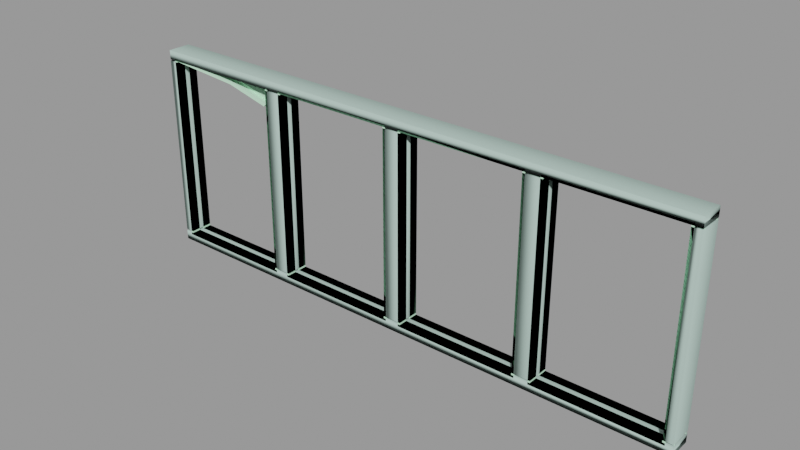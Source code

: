 # Source: blue_window001.blend  (saved by Blender 2.92.15; exported with 4.5.12 LTS)
import bpy
from mathutils import Matrix  # noqa: F401  (used for matrix-valued properties, if any)

bpy.ops.wm.read_factory_settings(use_empty=True)
scene = bpy.context.scene
scene.name = 'blue_window001.qc'

# ---- collections
col_blue_window001 = bpy.data.collections.new('blue_window001'); scene.collection.children.link(col_blue_window001)

# ---- materials (node trees are filled in below, after node groups)
mat_blue_window001 = bpy.data.materials.new('blue_window001')
mat_blue_window001.use_transparent_shadow = False
mat_blue_window001.diffuse_color = (0.5972, 0.9712, 0.6922, 1.0)
mat_phy = bpy.data.materials.new('  phy')
mat_phy.use_transparent_shadow = False
mat_phy.diffuse_color = (0.4894, 0.6649, 0.5971, 1.0)

# ---- material node trees

# ---- meshes
me_blue_window001_reference = bpy.data.meshes.new('blue_window001_reference')
me_blue_window001_reference.from_pydata([(-57.0, 4.0, -41.0), (-57.0, 5.0, 41.0), (-57.0, 5.0, -41.0), (-57.0, 4.0, 41.0), (64.0, -1.0, 40.0), (64.0, -1.0, -40.0), (63.0, -1.0, -41.0), (117.0, -1.0, -41.0), (116.0, -1.0, -40.0), (117.0, -1.0, 41.0), (116.0, -1.0, 40.0), (63.0, -1.0, 41.0), (64.0, 1.0, -40.0), (64.0, 1.0, 40.0), (63.0, 1.0, 41.0), (117.0, 1.0, 41.0), (116.0, 1.0, 40.0), (117.0, 1.0, -41.0), (116.0, 1.0, -40.0), (63.0, 1.0, -41.0), (4.0, -1.0, 40.0), (4.0, -1.0, -40.0), (3.0, -1.0, -41.0), (57.0, -1.0, -41.0), (56.0, -1.0, -40.0), (57.0, -1.0, 41.0), (56.0, -1.0, 40.0), (3.0, -1.0, 41.0), (4.0, 1.0, -40.0), (4.0, 1.0, 40.0), (3.0, 1.0, 41.0), (57.0, 1.0, 41.0), (56.0, 1.0, 40.0), (57.0, 1.0, -41.0), (56.0, 1.0, -40.0), (3.0, 1.0, -41.0), (-64.06, 5.0, 33.69), (-65.06, 5.0, 32.69), (-84.0, 5.0, 37.44), (-84.0, 5.0, 38.44), (-116.0, 5.0, 40.0), (-117.0, 5.0, 41.0), (-116.0, 5.0, -40.0), (-117.0, 5.0, -41.0), (-64.0, 5.0, -40.0), (-63.0, 5.0, -41.0), (-64.0, 5.0, 40.0), (-63.0, 5.0, 41.0), (-56.0, -1.0, 40.0), (-56.0, -1.0, -40.0), (-57.0, -1.0, -41.0), (-3.0, -1.0, -41.0), (-4.0, -1.0, -40.0), (-3.0, -1.0, 41.0), (-4.0, -1.0, 40.0), (-57.0, -1.0, 41.0), (-56.0, 1.0, -40.0), (-56.0, 1.0, 40.0), (-57.0, 1.0, 41.0), (-3.0, 1.0, 41.0), (-4.0, 1.0, 40.0), (-3.0, 1.0, -41.0), (-4.0, 1.0, -40.0), (-57.0, 1.0, -41.0), (-64.0, -5.0, -40.0), (-63.0, -5.0, 41.0), (-64.0, -5.0, 40.0), (-63.0, -5.0, -41.0), (-116.0, -5.0, -40.0), (-117.0, -5.0, -41.0), (-116.0, -5.0, 40.0), (-117.0, -5.0, 41.0), (-84.0, -5.0, 37.44), (-84.0, -5.0, 38.44), (-65.06, -5.0, 32.69), (-64.06, -5.0, 33.69), (-56.0, -5.0, 40.0), (-57.0, -5.0, -41.0), (-56.0, -5.0, -40.0), (-3.0, -5.0, -41.0), (-4.0, -5.0, -40.0), (-3.0, -5.0, 41.0), (-4.0, -5.0, 40.0), (-57.0, -5.0, 41.0), (-3.0, 5.0, 41.0), (-3.0, 4.0, 41.0), (-3.0, 5.0, -41.0), (-3.0, 4.0, -41.0), (-4.0, 5.0, 40.0), (-4.0, 5.0, -40.0), (-56.0, 5.0, 40.0), (116.0, 5.0, -40.0), (64.0, 5.0, -40.0), (116.0, -5.0, -40.0), (116.0, -5.0, 40.0), (64.0, -5.0, 40.0), (64.0, 5.0, 40.0), (117.0, -4.0, 41.0), (63.0, -5.0, 41.0), (117.0, -5.0, 41.0), (63.0, -4.0, 41.0), (117.0, -4.0, -41.0), (117.0, -5.0, -41.0), (63.0, -4.0, -41.0), (63.0, -5.0, -41.0), (60.0, 4.0, -44.0), (63.0, 4.0, -41.0), (117.0, 4.0, -41.0), (60.0, 4.0, 44.0), (63.0, 4.0, 41.0), (120.0, 4.0, 44.0), (117.0, 4.0, 41.0), (120.0, 4.0, -44.0), (0.0, 4.0, 44.0), (3.0, 4.0, -41.0), (0.0, 4.0, -44.0), (3.0, 4.0, 41.0), (57.0, 4.0, 41.0), (57.0, 4.0, -41.0), (-60.0, 4.0, 44.0), (-63.0, 4.0, 41.0), (-117.0, 4.0, 41.0), (-120.0, 4.0, 44.0), (-117.0, 4.0, -41.0), (-120.0, 4.0, -44.0), (-63.0, 4.0, -41.0), (-60.0, 4.0, -44.0), (117.0, 5.0, -41.0), (63.0, 5.0, -41.0), (116.0, 5.0, 40.0), (117.0, 5.0, 41.0), (63.0, 5.0, 41.0), (64.0, -5.0, -40.0), (56.0, 5.0, -40.0), (4.0, 5.0, -40.0), (56.0, -5.0, -40.0), (56.0, -5.0, 40.0), (4.0, -5.0, 40.0), (4.0, 5.0, 40.0), (57.0, -4.0, 41.0), (3.0, -5.0, 41.0), (57.0, -5.0, 41.0), (3.0, -4.0, 41.0), (57.0, -4.0, -41.0), (57.0, -5.0, -41.0), (3.0, -4.0, -41.0), (3.0, -5.0, -41.0), (57.0, 5.0, -41.0), (3.0, 5.0, -41.0), (56.0, 5.0, 40.0), (57.0, 5.0, 41.0), (3.0, 5.0, 41.0), (4.0, -5.0, -40.0), (-116.0, 1.0, -40.0), (-64.0, 1.0, -40.0), (-64.0, -1.0, 40.0), (-64.0, -1.0, -40.0), (-63.0, -1.0, -41.0), (-63.0, 1.0, 41.0), (-63.0, 1.0, -41.0), (-63.0, -1.0, 41.0), (-117.0, -1.0, -41.0), (-117.0, 1.0, -41.0), (-117.0, -1.0, 41.0), (-117.0, 1.0, 41.0), (-116.0, 1.0, 40.0), (-63.0, -4.0, -41.0), (-63.0, -4.0, 41.0), (-117.0, -4.0, -41.0), (-117.0, -4.0, 41.0), (-116.0, -1.0, -40.0), (-64.0, 1.0, 40.0), (-65.06, -1.0, 32.69), (-84.0, -1.0, 38.44), (-64.06, -1.0, 33.69), (-84.0, -1.0, 37.44), (-116.0, -1.0, 40.0), (-56.0, 5.0, -40.0), (-3.0, -4.0, 41.0), (-57.0, -4.0, 41.0), (-3.0, -4.0, -41.0), (-57.0, -4.0, -41.0), (-84.0, 1.0, 38.44), (-64.06, 1.0, 33.69), (60.0, -4.0, -44.0), (0.0, -4.0, -44.0), (0.0, -4.0, 44.0), (60.0, -4.0, 44.0), (120.0, -4.0, -44.0), (120.0, -4.0, 44.0), (-60.0, -4.0, -44.0), (-60.0, -4.0, 44.0), (-120.0, -4.0, -44.0), (-120.0, -4.0, 44.0), (-84.0, 1.0, 37.44), (-65.06, 1.0, 32.69), (-84.0, 4.0, 38.44), (-64.06, 4.0, 33.69), (-64.06, -4.0, 33.69), (-84.0, -4.0, 38.44)], [], [(0, 1, 2), (0, 3, 1), (4, 5, 6), (5, 7, 6), (5, 8, 7), (8, 9, 7), (8, 10, 9), (10, 11, 9), (10, 4, 11), (4, 6, 11), (12, 13, 14), (13, 15, 14), (13, 16, 15), (16, 17, 15), (16, 18, 17), (18, 19, 17), (18, 12, 19), (12, 14, 19), (20, 21, 22), (21, 23, 22), (21, 24, 23), (24, 25, 23), (24, 26, 25), (26, 27, 25), (26, 20, 27), (20, 22, 27), (28, 29, 30), (29, 31, 30), (29, 32, 31), (32, 33, 31), (32, 34, 33), (34, 35, 33), (34, 28, 35), (28, 30, 35), (36, 37, 38), (36, 38, 39), (40, 39, 38), (40, 41, 39), (42, 41, 40), (42, 43, 41), (44, 43, 42), (44, 45, 43), (46, 45, 44), (46, 47, 45), (48, 49, 50), (49, 51, 50), (49, 52, 51), (52, 53, 51), (52, 54, 53), (54, 55, 53), (54, 48, 55), (48, 50, 55), (56, 57, 58), (57, 59, 58), (57, 60, 59), (60, 61, 59), (60, 62, 61), (62, 63, 61), (62, 56, 63), (56, 58, 63), (64, 65, 66), (64, 67, 65), (68, 67, 64), (68, 69, 67), (70, 69, 68), (70, 71, 69), (71, 70, 72), (71, 72, 73), (74, 73, 72), (74, 75, 73), (76, 77, 78), (78, 77, 79), (78, 79, 80), (80, 79, 81), (80, 81, 82), (82, 81, 83), (82, 83, 76), (76, 83, 77), (3, 84, 1), (3, 85, 84), (85, 86, 84), (85, 87, 86), (78, 52, 49), (78, 80, 52), (88, 62, 60), (88, 89, 62), (90, 60, 57), (90, 88, 60), (76, 49, 48), (76, 78, 49), (17, 6, 7), (17, 19, 6), (91, 12, 18), (91, 92, 12), (93, 10, 8), (93, 94, 10), (7, 15, 17), (7, 9, 15), (94, 4, 10), (94, 95, 4), (9, 14, 15), (9, 11, 14), (19, 11, 6), (19, 14, 11), (92, 13, 12), (92, 96, 13), (97, 98, 99), (97, 100, 98), (101, 99, 102), (101, 97, 99), (103, 102, 104), (103, 101, 102), (100, 104, 98), (100, 103, 104), (105, 106, 107), (108, 106, 105), (108, 109, 106), (110, 109, 108), (110, 111, 109), (112, 111, 110), (112, 107, 111), (105, 107, 112), (113, 114, 115), (113, 116, 114), (108, 116, 113), (108, 117, 116), (105, 117, 108), (105, 118, 117), (115, 118, 105), (115, 114, 118), (119, 120, 121), (119, 121, 122), (122, 121, 123), (122, 123, 124), (124, 123, 125), (124, 125, 126), (126, 125, 120), (126, 120, 119), (119, 0, 126), (119, 3, 0), (113, 3, 119), (113, 85, 3), (115, 85, 113), (115, 87, 85), (126, 87, 115), (126, 0, 87), (91, 127, 128), (129, 127, 91), (129, 130, 127), (96, 130, 129), (96, 131, 130), (92, 131, 96), (92, 128, 131), (91, 128, 92), (107, 128, 127), (107, 106, 128), (106, 131, 128), (106, 109, 131), (95, 98, 104), (94, 98, 95), (94, 99, 98), (93, 99, 94), (93, 102, 99), (132, 102, 93), (132, 104, 102), (95, 104, 132), (109, 130, 131), (109, 111, 130), (111, 127, 130), (111, 107, 127), (132, 8, 5), (132, 93, 8), (129, 18, 16), (129, 91, 18), (96, 16, 13), (96, 129, 16), (95, 5, 4), (95, 132, 5), (33, 22, 23), (33, 35, 22), (133, 28, 34), (133, 134, 28), (135, 26, 24), (135, 136, 26), (23, 31, 33), (23, 25, 31), (136, 20, 26), (136, 137, 20), (25, 30, 31), (25, 27, 30), (35, 27, 22), (35, 30, 27), (134, 29, 28), (134, 138, 29), (139, 140, 141), (139, 142, 140), (143, 141, 144), (143, 139, 141), (145, 144, 146), (145, 143, 144), (142, 146, 140), (142, 145, 146), (133, 147, 148), (149, 147, 133), (149, 150, 147), (138, 150, 149), (138, 151, 150), (134, 151, 138), (134, 148, 151), (133, 148, 134), (118, 148, 147), (118, 114, 148), (114, 151, 148), (114, 116, 151), (137, 140, 146), (136, 140, 137), (136, 141, 140), (135, 141, 136), (135, 144, 141), (152, 144, 135), (152, 146, 144), (137, 146, 152), (116, 150, 151), (116, 117, 150), (117, 147, 150), (117, 118, 147), (152, 24, 21), (152, 135, 24), (149, 34, 32), (149, 133, 34), (138, 32, 29), (138, 149, 32), (137, 21, 20), (137, 152, 21), (44, 153, 154), (44, 42, 153), (64, 155, 156), (64, 66, 155), (157, 158, 159), (157, 160, 158), (159, 161, 157), (159, 162, 161), (162, 163, 161), (162, 164, 163), (42, 165, 153), (42, 40, 165), (166, 65, 67), (166, 167, 65), (168, 67, 69), (168, 166, 67), (169, 69, 71), (169, 168, 69), (125, 43, 45), (125, 123, 43), (123, 41, 43), (123, 121, 41), (120, 45, 47), (120, 125, 45), (68, 156, 170), (68, 64, 156), (46, 154, 171), (46, 44, 154), (172, 173, 174), (172, 175, 173), (176, 173, 175), (176, 163, 173), (176, 161, 163), (176, 170, 161), (170, 157, 161), (170, 156, 157), (156, 160, 157), (156, 155, 160), (70, 170, 176), (70, 68, 170), (61, 50, 51), (61, 63, 50), (89, 56, 62), (89, 177, 56), (80, 54, 52), (80, 82, 54), (51, 59, 61), (51, 53, 59), (82, 48, 54), (82, 76, 48), (53, 58, 59), (53, 55, 58), (63, 55, 50), (63, 58, 55), (177, 57, 56), (177, 90, 57), (178, 83, 81), (178, 179, 83), (180, 81, 79), (180, 178, 81), (181, 79, 77), (181, 180, 79), (179, 77, 83), (179, 181, 77), (87, 2, 86), (87, 0, 2), (174, 182, 183), (174, 173, 182), (163, 182, 173), (163, 164, 182), (184, 143, 145), (184, 145, 185), (185, 145, 142), (185, 142, 186), (186, 142, 139), (186, 139, 187), (187, 139, 143), (187, 143, 184), (184, 100, 187), (184, 103, 100), (188, 103, 184), (188, 101, 103), (189, 101, 188), (189, 97, 101), (187, 97, 189), (187, 100, 97), (190, 181, 179), (185, 181, 190), (185, 180, 181), (186, 180, 185), (186, 178, 180), (191, 178, 186), (191, 179, 178), (190, 179, 191), (191, 166, 190), (190, 166, 168), (190, 168, 192), (192, 168, 169), (192, 169, 193), (193, 169, 167), (193, 167, 191), (191, 167, 166), (74, 175, 172), (74, 72, 175), (70, 175, 72), (70, 176, 175), (171, 159, 158), (171, 154, 159), (154, 162, 159), (154, 153, 162), (153, 164, 162), (153, 165, 164), (165, 182, 164), (165, 194, 182), (195, 182, 194), (195, 183, 182), (121, 39, 41), (121, 196, 39), (197, 39, 196), (197, 36, 39), (177, 2, 1), (89, 2, 177), (89, 86, 2), (88, 86, 89), (88, 84, 86), (90, 84, 88), (90, 1, 84), (177, 1, 90), (40, 194, 165), (40, 38, 194), (37, 194, 38), (37, 195, 194), (198, 73, 75), (198, 199, 73), (169, 73, 199), (169, 71, 73)])
me_blue_window001_reference.polygons.foreach_set('use_smooth', [True] * 370)
_k = set([(0, 2), (0, 3), (0, 87), (1, 2), (1, 3), (1, 84), (2, 86), (3, 85), (4, 5), (4, 10), (4, 95), (5, 8), (5, 132), (6, 7), (6, 11), (6, 19), (7, 9), (7, 17), (8, 10), (8, 93), (9, 11), (9, 15), (10, 94), (11, 14), (12, 13), (12, 18), (12, 92), (13, 16), (13, 96), (14, 15), (14, 19), (15, 17), (16, 18), (16, 129), (17, 19), (18, 91), (20, 21), (20, 26), (20, 137), (21, 24), (21, 152), (22, 23), (22, 27), (22, 35), (23, 25), (23, 33), (24, 26), (24, 135), (25, 27), (25, 31), (26, 136), (27, 30), (28, 29), (28, 34), (28, 134), (29, 32), (29, 138), (30, 31), (30, 35), (31, 33), (32, 34), (32, 149), (33, 35), (34, 133), (36, 39), (37, 38), (38, 40), (39, 41), (40, 42), (40, 165), (41, 43), (41, 121), (42, 44), (42, 153), (43, 45), (43, 123), (44, 46), (44, 154), (45, 47), (45, 120), (45, 125), (46, 154), (48, 49), (48, 54), (48, 76), (49, 52), (49, 78), (50, 51), (50, 55), (50, 63), (51, 53), (51, 61), (52, 54), (52, 80), (53, 55), (53, 59), (54, 82), (55, 58), (56, 57), (56, 62), (56, 177), (57, 60), (57, 90), (58, 59), (58, 63), (59, 61), (60, 62), (60, 88), (61, 63), (62, 89), (64, 66), (64, 68), (64, 155), (64, 156), (65, 67), (65, 166), (67, 69), (67, 166), (68, 70), (68, 170), (69, 71), (69, 168), (70, 72), (70, 176), (71, 73), (71, 169), (72, 74), (73, 75), (73, 169), (74, 175), (76, 78), (76, 82), (77, 79), (77, 83), (77, 181), (78, 80), (79, 81), (79, 180), (80, 82), (81, 83), (81, 178), (83, 179), (84, 85), (84, 86), (85, 87), (86, 87), (88, 89), (88, 90), (89, 177), (90, 177), (91, 92), (91, 129), (92, 96), (93, 94), (93, 132), (94, 95), (95, 132), (96, 129), (97, 99), (97, 100), (97, 101), (98, 99), (98, 100), (98, 104), (99, 102), (100, 103), (101, 102), (101, 103), (102, 104), (103, 104), (106, 107), (106, 109), (106, 128), (107, 111), (107, 127), (109, 111), (109, 131), (111, 130), (114, 116), (114, 118), (114, 148), (116, 117), (116, 151), (117, 118), (117, 150), (118, 147), (119, 121), (120, 125), (121, 123), (123, 125), (127, 128), (127, 130), (128, 131), (130, 131), (133, 134), (133, 149), (134, 138), (135, 136), (135, 152), (136, 137), (137, 152), (138, 149), (139, 141), (139, 142), (139, 143), (140, 141), (140, 142), (140, 146), (141, 144), (142, 145), (143, 144), (143, 145), (144, 146), (145, 146), (147, 148), (147, 150), (148, 151), (150, 151), (153, 154), (153, 165), (154, 171), (155, 156), (156, 160), (156, 170), (157, 158), (157, 159), (157, 160), (157, 161), (158, 159), (159, 162), (159, 171), (161, 162), (161, 163), (162, 164), (163, 164), (163, 173), (164, 182), (165, 194), (166, 167), (166, 168), (167, 193), (168, 169), (170, 176), (172, 173), (172, 175), (173, 174), (174, 182), (175, 176), (178, 179), (178, 180), (179, 181), (180, 181), (182, 183), (194, 195)])
me_blue_window001_reference.attributes.new('sharp_edge', 'BOOLEAN', 'EDGE').data.foreach_set('value', [ (min(e.vertices), max(e.vertices)) in _k for e in me_blue_window001_reference.edges])
_uv = me_blue_window001_reference.uv_layers.new(name='UVMap')
_uv.uv.foreach_set('vector', [0.9099, 0.7833, 0.9073, 0.9966, 0.9073, 0.7833, 0.9099, 0.7833, 0.9099, 0.9966, 0.9073, 0.9966, 0.1471, 0.2324, 0.1471, 0.01927, 0.1497, 0.01661, 0.1471, 0.01927, 0.005845, 0.01661, 0.1497, 0.01661, 0.1471, 0.01927, 0.00851, 0.01927, 0.005845, 0.01661, 0.00851, 0.01927, 0.005845, 0.2351, 0.005845, 0.01661, 0.00851, 0.01927, 0.00851, 0.2324, 0.005845, 0.2351, 0.00851, 0.2324, 0.1497, 0.2351, 0.005845, 0.2351, 0.00851, 0.2324, 0.1471, 0.2324, 0.1497, 0.2351, 0.1471, 0.2324, 0.1497, 0.01661, 0.1497, 0.2351, 0.4881, 0.2412, 0.4881, 0.4544, 0.4855, 0.4571, 0.4881, 0.4544, 0.6294, 0.4571, 0.4855, 0.4571, 0.4881, 0.4544, 0.6267, 0.4544, 0.6294, 0.4571, 0.6267, 0.4544, 0.6294, 0.2386, 0.6294, 0.4571, 0.6267, 0.4544, 0.6267, 0.2412, 0.6294, 0.2386, 0.6267, 0.2412, 0.4855, 0.2386, 0.6294, 0.2386, 0.6267, 0.2412, 0.4881, 0.2412, 0.4855, 0.2386, 0.4881, 0.2412, 0.4855, 0.4571, 0.4855, 0.2386, 0.3069, 0.2324, 0.3069, 0.01927, 0.3096, 0.01661, 0.3069, 0.01927, 0.1657, 0.01661, 0.3096, 0.01661, 0.3069, 0.01927, 0.1684, 0.01927, 0.1657, 0.01661, 0.1684, 0.01927, 0.1657, 0.2351, 0.1657, 0.01661, 0.1684, 0.01927, 0.1684, 0.2324, 0.1657, 0.2351, 0.1684, 0.2324, 0.3096, 0.2351, 0.1657, 0.2351, 0.1684, 0.2324, 0.3069, 0.2324, 0.3096, 0.2351, 0.3069, 0.2324, 0.3096, 0.01661, 0.3096, 0.2351, 0.3283, 0.2412, 0.3283, 0.4544, 0.3256, 0.4571, 0.3283, 0.4544, 0.4695, 0.4571, 0.3256, 0.4571, 0.3283, 0.4544, 0.4668, 0.4544, 0.4695, 0.4571, 0.4668, 0.4544, 0.4695, 0.2386, 0.4695, 0.4571, 0.4668, 0.4544, 0.4668, 0.2412, 0.4695, 0.2386, 0.4668, 0.2412, 0.3256, 0.2386, 0.4695, 0.2386, 0.4668, 0.2412, 0.3283, 0.2412, 0.3256, 0.2386, 0.3283, 0.2412, 0.3256, 0.4571, 0.3256, 0.2386, 0.484, 0.8918, 0.4866, 0.8892, 0.5358, 0.9016, 0.484, 0.8918, 0.5358, 0.9016, 0.5358, 0.9042, 0.619, 0.9082, 0.5358, 0.9042, 0.5358, 0.9016, 0.619, 0.9082, 0.6216, 0.9108, 0.5358, 0.9042, 0.619, 0.7004, 0.6216, 0.9108, 0.619, 0.9082, 0.619, 0.7004, 0.6216, 0.6978, 0.6216, 0.9108, 0.4839, 0.7004, 0.6216, 0.6978, 0.619, 0.7004, 0.4839, 0.7004, 0.4813, 0.6978, 0.6216, 0.6978, 0.4839, 0.9082, 0.4813, 0.6978, 0.4839, 0.7004, 0.4839, 0.9082, 0.4813, 0.9108, 0.4813, 0.6978, 0.4668, 0.2324, 0.4668, 0.01927, 0.4695, 0.01661, 0.4668, 0.01927, 0.3256, 0.01661, 0.4695, 0.01661, 0.4668, 0.01927, 0.3283, 0.01927, 0.3256, 0.01661, 0.3283, 0.01927, 0.3256, 0.2351, 0.3256, 0.01661, 0.3283, 0.01927, 0.3283, 0.2324, 0.3256, 0.2351, 0.3283, 0.2324, 0.4695, 0.2351, 0.3256, 0.2351, 0.3283, 0.2324, 0.4668, 0.2324, 0.4695, 0.2351, 0.4668, 0.2324, 0.4695, 0.01661, 0.4695, 0.2351, 0.1684, 0.2412, 0.1684, 0.4544, 0.1657, 0.4571, 0.1684, 0.4544, 0.3096, 0.4571, 0.1657, 0.4571, 0.1684, 0.4544, 0.3069, 0.4544, 0.3096, 0.4571, 0.3069, 0.4544, 0.3096, 0.2386, 0.3096, 0.4571, 0.3069, 0.4544, 0.3069, 0.2412, 0.3096, 0.2386, 0.3069, 0.2412, 0.1657, 0.2386, 0.3096, 0.2386, 0.3069, 0.2412, 0.1684, 0.2412, 0.1657, 0.2386, 0.1684, 0.2412, 0.1657, 0.4571, 0.1657, 0.2386, 0.1513, 0.4706, 0.1539, 0.681, 0.1513, 0.6784, 0.1513, 0.4706, 0.1539, 0.468, 0.1539, 0.681, 0.01624, 0.4706, 0.1539, 0.468, 0.1513, 0.4706, 0.01624, 0.4706, 0.01364, 0.468, 0.1539, 0.468, 0.01624, 0.6784, 0.01364, 0.468, 0.01624, 0.4706, 0.01624, 0.6784, 0.01364, 0.681, 0.01364, 0.468, 0.01364, 0.681, 0.01624, 0.6784, 0.09937, 0.6717, 0.01364, 0.681, 0.09937, 0.6717, 0.09937, 0.6743, 0.1486, 0.6594, 0.09937, 0.6743, 0.09937, 0.6717, 0.1486, 0.6594, 0.1512, 0.662, 0.09937, 0.6743, 0.1721, 0.6784, 0.1695, 0.468, 0.1721, 0.4706, 0.1721, 0.4706, 0.1695, 0.468, 0.3098, 0.468, 0.1721, 0.4706, 0.3098, 0.468, 0.3072, 0.4706, 0.3072, 0.4706, 0.3098, 0.468, 0.3098, 0.681, 0.3072, 0.4706, 0.3098, 0.681, 0.3072, 0.6784, 0.3072, 0.6784, 0.3098, 0.681, 0.1695, 0.681, 0.3072, 0.6784, 0.1695, 0.681, 0.1721, 0.6784, 0.1721, 0.6784, 0.1695, 0.681, 0.1695, 0.468, 0.1657, 0.9849, 0.3096, 0.9876, 0.1657, 0.9876, 0.1657, 0.9849, 0.3096, 0.9849, 0.3096, 0.9876, 0.9032, 0.9966, 0.9058, 0.7833, 0.9058, 0.9966, 0.9032, 0.9966, 0.9032, 0.7833, 0.9058, 0.7833, 0.1684, 0.9217, 0.3069, 0.9323, 0.1684, 0.9323, 0.1684, 0.9217, 0.3069, 0.9217, 0.3069, 0.9323, 0.7212, 0.9944, 0.7316, 0.7855, 0.7316, 0.9944, 0.7212, 0.9944, 0.7212, 0.7855, 0.7316, 0.7855, 0.1684, 0.9777, 0.3069, 0.967, 0.1684, 0.967, 0.1684, 0.9777, 0.3069, 0.9777, 0.3069, 0.967, 0.6927, 0.9944, 0.7031, 0.7855, 0.7031, 0.9944, 0.6927, 0.9944, 0.6927, 0.7855, 0.7031, 0.7855, 0.6294, 0.9377, 0.4855, 0.9323, 0.6294, 0.9323, 0.6294, 0.9377, 0.4855, 0.9377, 0.4855, 0.9323, 0.6267, 0.9483, 0.4881, 0.9377, 0.6267, 0.9377, 0.6267, 0.9483, 0.4881, 0.9483, 0.4881, 0.9377, 0.8624, 0.7855, 0.8519, 0.9944, 0.8519, 0.7855, 0.8624, 0.7855, 0.8624, 0.9944, 0.8519, 0.9944, 0.8519, 0.7829, 0.8467, 0.997, 0.8467, 0.7829, 0.8519, 0.7829, 0.8519, 0.997, 0.8467, 0.997, 0.6267, 0.9511, 0.4881, 0.9617, 0.6267, 0.9617, 0.6267, 0.9511, 0.4881, 0.9511, 0.4881, 0.9617, 0.6294, 0.9617, 0.4855, 0.967, 0.6294, 0.967, 0.6294, 0.9617, 0.4855, 0.9617, 0.4855, 0.967, 0.8232, 0.7829, 0.8179, 0.997, 0.8179, 0.7829, 0.8232, 0.7829, 0.8232, 0.997, 0.8179, 0.997, 0.8336, 0.7855, 0.8232, 0.9944, 0.8232, 0.7855, 0.8336, 0.7855, 0.8336, 0.9944, 0.8232, 0.9944, 0.6294, 0.9831, 0.4855, 0.9804, 0.6294, 0.9804, 0.6294, 0.9831, 0.4855, 0.9831, 0.4855, 0.9804, 0.8689, 0.7833, 0.8663, 0.9966, 0.8663, 0.7833, 0.8689, 0.7833, 0.8689, 0.9966, 0.8663, 0.9966, 0.4855, 0.9928, 0.6294, 0.9902, 0.4855, 0.9902, 0.4855, 0.9928, 0.6294, 0.9928, 0.6294, 0.9902, 0.8782, 0.9966, 0.8808, 0.7833, 0.8808, 0.9966, 0.8782, 0.9966, 0.8782, 0.7833, 0.8808, 0.7833, 0.1617, 0.69, 0.1539, 0.6978, 0.01364, 0.6978, 0.1617, 0.9186, 0.1539, 0.6978, 0.1617, 0.69, 0.1617, 0.9186, 0.1539, 0.9108, 0.1539, 0.6978, 0.005845, 0.9186, 0.1539, 0.9108, 0.1617, 0.9186, 0.005845, 0.9186, 0.01364, 0.9108, 0.1539, 0.9108, 0.005845, 0.69, 0.01364, 0.9108, 0.005845, 0.9186, 0.005845, 0.69, 0.01364, 0.6978, 0.01364, 0.9108, 0.1617, 0.69, 0.01364, 0.6978, 0.005845, 0.69, 0.3176, 0.9186, 0.3098, 0.6978, 0.3176, 0.69, 0.3176, 0.9186, 0.3098, 0.9108, 0.3098, 0.6978, 0.1617, 0.9186, 0.3098, 0.9108, 0.3176, 0.9186, 0.1617, 0.9186, 0.1695, 0.9108, 0.3098, 0.9108, 0.1617, 0.69, 0.1695, 0.9108, 0.1617, 0.9186, 0.1617, 0.69, 0.1695, 0.6978, 0.1695, 0.9108, 0.3176, 0.69, 0.1695, 0.6978, 0.1617, 0.69, 0.3176, 0.69, 0.3098, 0.6978, 0.1695, 0.6978, 0.4735, 0.9186, 0.4813, 0.9108, 0.6216, 0.9108, 0.4735, 0.9186, 0.6216, 0.9108, 0.6294, 0.9186, 0.6294, 0.9186, 0.6216, 0.9108, 0.6216, 0.6978, 0.6294, 0.9186, 0.6216, 0.6978, 0.6294, 0.69, 0.6294, 0.69, 0.6216, 0.6978, 0.4813, 0.6978, 0.6294, 0.69, 0.4813, 0.6978, 0.4735, 0.69, 0.4735, 0.69, 0.4813, 0.6978, 0.4813, 0.9108, 0.4735, 0.69, 0.4813, 0.9108, 0.4735, 0.9186, 0.4735, 0.9186, 0.4657, 0.6978, 0.4735, 0.69, 0.4735, 0.9186, 0.4657, 0.9108, 0.4657, 0.6978, 0.3176, 0.9186, 0.4657, 0.9108, 0.4735, 0.9186, 0.3176, 0.9186, 0.3254, 0.9108, 0.4657, 0.9108, 0.3176, 0.69, 0.3254, 0.9108, 0.3176, 0.9186, 0.3176, 0.69, 0.3254, 0.6978, 0.3254, 0.9108, 0.4735, 0.69, 0.3254, 0.6978, 0.3176, 0.69, 0.4735, 0.69, 0.4657, 0.6978, 0.3254, 0.6978, 0.01624, 0.7004, 0.01364, 0.6978, 0.1539, 0.6978, 0.01624, 0.9082, 0.01364, 0.6978, 0.01624, 0.7004, 0.01624, 0.9082, 0.01364, 0.9108, 0.01364, 0.6978, 0.1513, 0.9082, 0.01364, 0.9108, 0.01624, 0.9082, 0.1513, 0.9082, 0.1539, 0.9108, 0.01364, 0.9108, 0.1513, 0.7004, 0.1539, 0.9108, 0.1513, 0.9082, 0.1513, 0.7004, 0.1539, 0.6978, 0.1539, 0.9108, 0.01624, 0.7004, 0.1539, 0.6978, 0.1513, 0.7004, 0.6294, 0.9954, 0.4855, 0.9981, 0.6294, 0.9981, 0.6294, 0.9954, 0.4855, 0.9954, 0.4855, 0.9981, 0.8769, 0.7833, 0.8743, 0.9966, 0.8743, 0.7833, 0.8769, 0.7833, 0.8769, 0.9966, 0.8743, 0.9966, 0.4839, 0.6784, 0.4813, 0.681, 0.4813, 0.468, 0.619, 0.6784, 0.4813, 0.681, 0.4839, 0.6784, 0.619, 0.6784, 0.6216, 0.681, 0.4813, 0.681, 0.619, 0.4706, 0.6216, 0.681, 0.619, 0.6784, 0.619, 0.4706, 0.6216, 0.468, 0.6216, 0.681, 0.4839, 0.4706, 0.6216, 0.468, 0.619, 0.4706, 0.4839, 0.4706, 0.4813, 0.468, 0.6216, 0.468, 0.4839, 0.6784, 0.4813, 0.468, 0.4839, 0.4706, 0.4855, 0.9849, 0.6294, 0.9876, 0.4855, 0.9876, 0.4855, 0.9849, 0.6294, 0.9849, 0.6294, 0.9876, 0.8699, 0.9966, 0.8725, 0.7833, 0.8725, 0.9966, 0.8699, 0.9966, 0.8699, 0.7833, 0.8725, 0.7833, 0.4881, 0.9217, 0.6267, 0.9323, 0.4881, 0.9323, 0.4881, 0.9217, 0.6267, 0.9217, 0.6267, 0.9323, 0.8363, 0.9944, 0.8467, 0.7855, 0.8467, 0.9944, 0.8363, 0.9944, 0.8363, 0.7855, 0.8467, 0.7855, 0.4881, 0.9777, 0.6267, 0.967, 0.4881, 0.967, 0.4881, 0.9777, 0.6267, 0.9777, 0.6267, 0.967, 0.8075, 0.9944, 0.8179, 0.7855, 0.8179, 0.9944, 0.8075, 0.9944, 0.8075, 0.7855, 0.8179, 0.7855, 0.4695, 0.9377, 0.3256, 0.9323, 0.4695, 0.9323, 0.4695, 0.9377, 0.3256, 0.9377, 0.3256, 0.9323, 0.4668, 0.9483, 0.3283, 0.9377, 0.4668, 0.9377, 0.4668, 0.9483, 0.3283, 0.9483, 0.3283, 0.9377, 0.8054, 0.7855, 0.795, 0.9944, 0.795, 0.7855, 0.8054, 0.7855, 0.8054, 0.9944, 0.795, 0.9944, 0.795, 0.7829, 0.7898, 0.997, 0.7898, 0.7829, 0.795, 0.7829, 0.795, 0.997, 0.7898, 0.997, 0.4668, 0.9511, 0.3283, 0.9617, 0.4668, 0.9617, 0.4668, 0.9511, 0.3283, 0.9511, 0.3283, 0.9617, 0.4695, 0.9617, 0.3256, 0.967, 0.4695, 0.967, 0.4695, 0.9617, 0.3256, 0.9617, 0.3256, 0.967, 0.7657, 0.7829, 0.7605, 0.997, 0.7605, 0.7829, 0.7657, 0.7829, 0.7657, 0.997, 0.7605, 0.997, 0.7762, 0.7855, 0.7657, 0.9944, 0.7657, 0.7855, 0.7762, 0.7855, 0.7762, 0.9944, 0.7657, 0.9944, 0.4695, 0.9831, 0.3256, 0.9804, 0.4695, 0.9804, 0.4695, 0.9831, 0.3256, 0.9831, 0.3256, 0.9804, 0.8851, 0.7833, 0.8825, 0.9966, 0.8825, 0.7833, 0.8851, 0.7833, 0.8851, 0.9966, 0.8825, 0.9966, 0.3256, 0.9928, 0.4695, 0.9902, 0.3256, 0.9902, 0.3256, 0.9928, 0.4695, 0.9928, 0.4695, 0.9902, 0.8948, 0.9966, 0.8974, 0.7833, 0.8974, 0.9966, 0.8948, 0.9966, 0.8948, 0.7833, 0.8974, 0.7833, 0.1721, 0.7004, 0.1695, 0.6978, 0.3098, 0.6978, 0.1721, 0.9082, 0.1695, 0.6978, 0.1721, 0.7004, 0.1721, 0.9082, 0.1695, 0.9108, 0.1695, 0.6978, 0.3072, 0.9082, 0.1695, 0.9108, 0.1721, 0.9082, 0.3072, 0.9082, 0.3098, 0.9108, 0.1695, 0.9108, 0.3072, 0.7004, 0.3098, 0.9108, 0.3072, 0.9082, 0.3072, 0.7004, 0.3098, 0.6978, 0.3098, 0.9108, 0.1721, 0.7004, 0.3098, 0.6978, 0.3072, 0.7004, 0.4695, 0.9954, 0.3256, 0.9981, 0.4695, 0.9981, 0.4695, 0.9954, 0.3256, 0.9954, 0.3256, 0.9981, 0.8932, 0.7833, 0.8906, 0.9966, 0.8906, 0.7833, 0.8932, 0.7833, 0.8932, 0.9966, 0.8906, 0.9966, 0.328, 0.6784, 0.3254, 0.681, 0.3254, 0.468, 0.4631, 0.6784, 0.3254, 0.681, 0.328, 0.6784, 0.4631, 0.6784, 0.4657, 0.681, 0.3254, 0.681, 0.4631, 0.4706, 0.4657, 0.681, 0.4631, 0.6784, 0.4631, 0.4706, 0.4657, 0.468, 0.4657, 0.681, 0.328, 0.4706, 0.4657, 0.468, 0.4631, 0.4706, 0.328, 0.4706, 0.3254, 0.468, 0.4657, 0.468, 0.328, 0.6784, 0.3254, 0.468, 0.328, 0.4706, 0.3256, 0.9849, 0.4695, 0.9876, 0.3256, 0.9876, 0.3256, 0.9849, 0.4695, 0.9849, 0.4695, 0.9876, 0.8866, 0.9966, 0.8892, 0.7833, 0.8892, 0.9966, 0.8866, 0.9966, 0.8866, 0.7833, 0.8892, 0.7833, 0.3283, 0.9217, 0.4668, 0.9323, 0.3283, 0.9323, 0.3283, 0.9217, 0.4668, 0.9217, 0.4668, 0.9323, 0.7793, 0.9944, 0.7898, 0.7855, 0.7898, 0.9944, 0.7793, 0.9944, 0.7793, 0.7855, 0.7898, 0.7855, 0.3283, 0.9777, 0.4668, 0.967, 0.3283, 0.967, 0.3283, 0.9777, 0.4668, 0.9777, 0.4668, 0.967, 0.7501, 0.9944, 0.7605, 0.7855, 0.7605, 0.9944, 0.7501, 0.9944, 0.7501, 0.7855, 0.7605, 0.7855, 0.1471, 0.9483, 0.00851, 0.9377, 0.1471, 0.9377, 0.1471, 0.9483, 0.00851, 0.9483, 0.00851, 0.9377, 0.69, 0.7855, 0.6796, 0.9944, 0.6796, 0.7855, 0.69, 0.7855, 0.69, 0.9944, 0.6796, 0.9944, 0.6796, 0.7829, 0.6743, 0.997, 0.6743, 0.7829, 0.6796, 0.7829, 0.6796, 0.997, 0.6743, 0.997, 0.1497, 0.9377, 0.005845, 0.9323, 0.1497, 0.9323, 0.1497, 0.9377, 0.005845, 0.9377, 0.005845, 0.9323, 0.6507, 0.7829, 0.6455, 0.997, 0.6455, 0.7829, 0.6507, 0.7829, 0.6507, 0.997, 0.6455, 0.997, 0.6612, 0.7855, 0.6507, 0.9944, 0.6507, 0.7855, 0.6612, 0.7855, 0.6612, 0.9944, 0.6507, 0.9944, 0.9183, 0.7833, 0.9157, 0.9966, 0.9157, 0.7833, 0.9183, 0.7833, 0.9183, 0.9966, 0.9157, 0.9966, 0.005845, 0.9928, 0.1497, 0.9902, 0.005845, 0.9902, 0.005845, 0.9928, 0.1497, 0.9928, 0.1497, 0.9902, 0.9277, 0.9966, 0.9303, 0.7833, 0.9303, 0.9966, 0.9277, 0.9966, 0.9277, 0.7833, 0.9303, 0.7833, 0.1497, 0.9954, 0.005845, 0.9981, 0.1497, 0.9981, 0.1497, 0.9954, 0.005845, 0.9954, 0.005845, 0.9981, 0.9265, 0.7833, 0.9239, 0.9966, 0.9239, 0.7833, 0.9265, 0.7833, 0.9265, 0.9966, 0.9239, 0.9966, 0.9199, 0.9966, 0.9225, 0.7833, 0.9225, 0.9966, 0.9199, 0.9966, 0.9199, 0.7833, 0.9225, 0.7833, 0.00851, 0.9217, 0.1471, 0.9323, 0.00851, 0.9323, 0.00851, 0.9217, 0.1471, 0.9217, 0.1471, 0.9323, 0.6639, 0.9944, 0.6743, 0.7855, 0.6743, 0.9944, 0.6639, 0.9944, 0.6639, 0.7855, 0.6743, 0.7855, 0.4909, 0.213, 0.5414, 0.2283, 0.4883, 0.2156, 0.4909, 0.213, 0.5414, 0.2256, 0.5414, 0.2283, 0.6267, 0.2324, 0.5414, 0.2283, 0.5414, 0.2256, 0.6267, 0.2324, 0.6294, 0.2351, 0.5414, 0.2283, 0.6267, 0.2324, 0.6294, 0.01661, 0.6294, 0.2351, 0.6267, 0.2324, 0.6267, 0.01927, 0.6294, 0.01661, 0.6267, 0.01927, 0.4855, 0.01661, 0.6294, 0.01661, 0.6267, 0.01927, 0.4881, 0.01927, 0.4855, 0.01661, 0.4881, 0.01927, 0.4855, 0.2351, 0.4855, 0.01661, 0.4881, 0.01927, 0.4881, 0.2324, 0.4855, 0.2351, 0.6351, 0.9944, 0.6455, 0.7855, 0.6455, 0.9944, 0.6351, 0.9944, 0.6351, 0.7855, 0.6455, 0.7855, 0.3096, 0.9377, 0.1657, 0.9323, 0.3096, 0.9323, 0.3096, 0.9377, 0.1657, 0.9377, 0.1657, 0.9323, 0.3069, 0.9483, 0.1684, 0.9377, 0.3069, 0.9377, 0.3069, 0.9483, 0.1684, 0.9483, 0.1684, 0.9377, 0.7473, 0.7855, 0.7368, 0.9944, 0.7368, 0.7855, 0.7473, 0.7855, 0.7473, 0.9944, 0.7368, 0.9944, 0.7368, 0.7829, 0.7316, 0.997, 0.7316, 0.7829, 0.7368, 0.7829, 0.7368, 0.997, 0.7316, 0.997, 0.3069, 0.9511, 0.1684, 0.9617, 0.3069, 0.9617, 0.3069, 0.9511, 0.1684, 0.9511, 0.1684, 0.9617, 0.3096, 0.9617, 0.1657, 0.967, 0.3096, 0.967, 0.3096, 0.9617, 0.1657, 0.9617, 0.1657, 0.967, 0.7083, 0.7829, 0.7031, 0.997, 0.7031, 0.7829, 0.7083, 0.7829, 0.7083, 0.997, 0.7031, 0.997, 0.7188, 0.7855, 0.7083, 0.9944, 0.7083, 0.7855, 0.7188, 0.7855, 0.7188, 0.9944, 0.7083, 0.9944, 0.3096, 0.9831, 0.1657, 0.9804, 0.3096, 0.9804, 0.3096, 0.9831, 0.1657, 0.9831, 0.1657, 0.9804, 0.9019, 0.7833, 0.8993, 0.9966, 0.8993, 0.7833, 0.9019, 0.7833, 0.9019, 0.9966, 0.8993, 0.9966, 0.1657, 0.9928, 0.3096, 0.9902, 0.1657, 0.9902, 0.1657, 0.9928, 0.3096, 0.9928, 0.3096, 0.9902, 0.9115, 0.9966, 0.9141, 0.7833, 0.9141, 0.9966, 0.9115, 0.9966, 0.9115, 0.7833, 0.9141, 0.7833, 0.3096, 0.9954, 0.1657, 0.9981, 0.3096, 0.9981, 0.3096, 0.9954, 0.1657, 0.9954, 0.1657, 0.9981, 0.1469, 0.9617, 0.09378, 0.967, 0.1469, 0.967, 0.1469, 0.9617, 0.09378, 0.9617, 0.09378, 0.967, 0.005845, 0.9617, 0.09378, 0.967, 0.09378, 0.9617, 0.005845, 0.9617, 0.005845, 0.967, 0.09378, 0.967, 0.4735, 0.4602, 0.4657, 0.468, 0.3254, 0.468, 0.4735, 0.4602, 0.3254, 0.468, 0.3176, 0.4602, 0.3176, 0.4602, 0.3254, 0.468, 0.3254, 0.681, 0.3176, 0.4602, 0.3254, 0.681, 0.3176, 0.6888, 0.3176, 0.6888, 0.3254, 0.681, 0.4657, 0.681, 0.3176, 0.6888, 0.4657, 0.681, 0.4735, 0.6888, 0.4735, 0.6888, 0.4657, 0.681, 0.4657, 0.468, 0.4735, 0.6888, 0.4657, 0.468, 0.4735, 0.4602, 0.4735, 0.4602, 0.4813, 0.681, 0.4735, 0.6888, 0.4735, 0.4602, 0.4813, 0.468, 0.4813, 0.681, 0.6294, 0.4602, 0.4813, 0.468, 0.4735, 0.4602, 0.6294, 0.4602, 0.6216, 0.468, 0.4813, 0.468, 0.6294, 0.6888, 0.6216, 0.468, 0.6294, 0.4602, 0.6294, 0.6888, 0.6216, 0.681, 0.6216, 0.468, 0.4735, 0.6888, 0.6216, 0.681, 0.6294, 0.6888, 0.4735, 0.6888, 0.4813, 0.681, 0.6216, 0.681, 0.1617, 0.4602, 0.1695, 0.468, 0.1695, 0.681, 0.3176, 0.4602, 0.1695, 0.468, 0.1617, 0.4602, 0.3176, 0.4602, 0.3098, 0.468, 0.1695, 0.468, 0.3176, 0.6888, 0.3098, 0.468, 0.3176, 0.4602, 0.3176, 0.6888, 0.3098, 0.681, 0.3098, 0.468, 0.1617, 0.6888, 0.3098, 0.681, 0.3176, 0.6888, 0.1617, 0.6888, 0.1695, 0.681, 0.3098, 0.681, 0.1617, 0.4602, 0.1695, 0.681, 0.1617, 0.6888, 0.1617, 0.6888, 0.1539, 0.468, 0.1617, 0.4602, 0.1617, 0.4602, 0.1539, 0.468, 0.01364, 0.468, 0.1617, 0.4602, 0.01364, 0.468, 0.005845, 0.4602, 0.005845, 0.4602, 0.01364, 0.468, 0.01364, 0.681, 0.005845, 0.4602, 0.01364, 0.681, 0.005845, 0.6888, 0.005845, 0.6888, 0.01364, 0.681, 0.1539, 0.681, 0.005845, 0.6888, 0.1539, 0.681, 0.1617, 0.6888, 0.1617, 0.6888, 0.1539, 0.681, 0.1539, 0.468, 0.1443, 0.9511, 0.09378, 0.9617, 0.1443, 0.9617, 0.1443, 0.9511, 0.09378, 0.9511, 0.09378, 0.9617, 0.00851, 0.9511, 0.09378, 0.9617, 0.09378, 0.9511, 0.00851, 0.9511, 0.00851, 0.9617, 0.09378, 0.9617, 0.1471, 0.4544, 0.1497, 0.2386, 0.1497, 0.4571, 0.1471, 0.4544, 0.1471, 0.2412, 0.1497, 0.2386, 0.1471, 0.2412, 0.005845, 0.2386, 0.1497, 0.2386, 0.1471, 0.2412, 0.00851, 0.2412, 0.005845, 0.2386, 0.00851, 0.2412, 0.005845, 0.4571, 0.005845, 0.2386, 0.00851, 0.2412, 0.00851, 0.4544, 0.005845, 0.4571, 0.00851, 0.4544, 0.09378, 0.4503, 0.005845, 0.4571, 0.00851, 0.4544, 0.09378, 0.4476, 0.09378, 0.4503, 0.1443, 0.4349, 0.09378, 0.4503, 0.09378, 0.4476, 0.1443, 0.4349, 0.1469, 0.4376, 0.09378, 0.4503, 0.005845, 0.9849, 0.09378, 0.9876, 0.005845, 0.9876, 0.005845, 0.9849, 0.09378, 0.9849, 0.09378, 0.9876, 0.1469, 0.9849, 0.09378, 0.9876, 0.09378, 0.9849, 0.1469, 0.9849, 0.1469, 0.9876, 0.09378, 0.9876, 0.4631, 0.7004, 0.4657, 0.6978, 0.4657, 0.9108, 0.328, 0.7004, 0.4657, 0.6978, 0.4631, 0.7004, 0.328, 0.7004, 0.3254, 0.6978, 0.4657, 0.6978, 0.328, 0.9082, 0.3254, 0.6978, 0.328, 0.7004, 0.328, 0.9082, 0.3254, 0.9108, 0.3254, 0.6978, 0.4631, 0.9082, 0.3254, 0.9108, 0.328, 0.9082, 0.4631, 0.9082, 0.4657, 0.9108, 0.3254, 0.9108, 0.4631, 0.7004, 0.4657, 0.9108, 0.4631, 0.9082, 0.00851, 0.9777, 0.09378, 0.967, 0.00851, 0.967, 0.00851, 0.9777, 0.09378, 0.9777, 0.09378, 0.967, 0.1443, 0.9777, 0.09378, 0.967, 0.09378, 0.9777, 0.1443, 0.9777, 0.1443, 0.967, 0.09378, 0.967, 0.1469, 0.9831, 0.09378, 0.9804, 0.1469, 0.9804, 0.1469, 0.9831, 0.09378, 0.9831, 0.09378, 0.9804, 0.005845, 0.9831, 0.09378, 0.9804, 0.09378, 0.9831, 0.005845, 0.9831, 0.005845, 0.9804, 0.09378, 0.9804])
me_blue_window001_reference.materials.append(mat_blue_window001)
me_blue_window001_reference.use_remesh_fix_poles = True
me_blue_window001_reference.use_remesh_preserve_attributes = False
me_blue_window001_reference.use_mirror_vertex_groups = False
me_blue_window001_reference.update()
me_blue_window001_reference.normals_split_custom_set([tuple(v) for v in zip(*[iter([-1.0, 0.0, 0.0, -1.0, 0.0, 0.0, -1.0, 0.0, 0.0, -1.0, 0.0, 0.0, -1.0, 0.0, 0.0, -1.0, 0.0, 0.0, 5.179e-09, 1.0, 4.348e-08, -4.318e-08, 1.0, 2.543e-08, -4.24e-08, 1.0, 2.531e-08, -4.318e-08, 1.0, 2.543e-08, 5.455e-09, 1.0, 3.629e-08, -4.24e-08, 1.0, 2.531e-08, -4.318e-08, 1.0, 2.543e-08, 5.179e-09, 1.0, 3.66e-08, 5.455e-09, 1.0, 3.629e-08, 5.179e-09, 1.0, 3.66e-08, -4.24e-08, 1.0, 2.531e-08, 5.455e-09, 1.0, 3.629e-08, 5.179e-09, 1.0, 3.66e-08, -4.318e-08, 1.0, 2.549e-08, -4.24e-08, 1.0, 2.531e-08, -4.318e-08, 1.0, 2.549e-08, 5.455e-09, 1.0, 4.301e-08, -4.24e-08, 1.0, 2.531e-08, -4.318e-08, 1.0, 2.549e-08, 5.179e-09, 1.0, 4.348e-08, 5.455e-09, 1.0, 4.301e-08, 5.179e-09, 1.0, 4.348e-08, -4.24e-08, 1.0, 2.531e-08, 5.455e-09, 1.0, 4.301e-08, 4.394e-08, -1.0, -7.515e-08, -6.562e-09, -1.0, 4.429e-08, -5.781e-09, -1.0, 4.532e-08, -6.562e-09, -1.0, 4.429e-08, 4.418e-08, -1.0, -7.895e-08, -5.781e-09, -1.0, 4.532e-08, -6.562e-09, -1.0, 4.429e-08, 4.394e-08, -1.0, -8.203e-08, 4.418e-08, -1.0, -7.895e-08, 4.394e-08, -1.0, -8.203e-08, -5.781e-09, -1.0, 4.532e-08, 4.418e-08, -1.0, -7.895e-08, 4.394e-08, -1.0, -8.203e-08, -6.562e-09, -1.0, 4.434e-08, -5.781e-09, -1.0, 4.532e-08, -6.562e-09, -1.0, 4.434e-08, 4.418e-08, -1.0, -7.224e-08, -5.781e-09, -1.0, 4.532e-08, -6.562e-09, -1.0, 4.434e-08, 4.394e-08, -1.0, -7.515e-08, 4.418e-08, -1.0, -7.224e-08, 4.394e-08, -1.0, -7.515e-08, -5.781e-09, -1.0, 4.532e-08, 4.418e-08, -1.0, -7.224e-08, 4.966e-09, 1.0, -1.425e-08, -5.286e-08, 1.0, 2.933e-08, -5.214e-08, 1.0, 2.532e-08, -5.286e-08, 1.0, 2.933e-08, -4.952e-07, 1.0, 5.183e-07, -5.214e-08, 1.0, 2.532e-08, -5.286e-08, 1.0, 2.933e-08, -4.927e-07, 1.0, 5.303e-07, -4.952e-07, 1.0, 5.183e-07, -4.927e-07, 1.0, 5.303e-07, -5.081e-08, 1.0, 9.606e-08, -4.952e-07, 1.0, 5.183e-07, -4.927e-07, 1.0, 5.303e-07, -4.373e-08, 1.0, 9.51e-08, -5.081e-08, 1.0, 9.606e-08, -4.373e-08, 1.0, 9.51e-08, 5.245e-09, 1.0, -1.163e-08, -5.081e-08, 1.0, 9.606e-08, -4.373e-08, 1.0, 9.51e-08, 4.966e-09, 1.0, -1.425e-08, 5.245e-09, 1.0, -1.163e-08, 4.966e-09, 1.0, -1.425e-08, -5.214e-08, 1.0, 2.532e-08, 5.245e-09, 1.0, -1.163e-08, 5.311e-08, -1.0, -5.91e-08, -6.562e-09, -1.0, 4.474e-08, -5.781e-09, -1.0, 4.532e-08, -6.562e-09, -1.0, 4.474e-08, 5e-08, -1.0, -2.883e-08, -5.781e-09, -1.0, 4.532e-08, -6.562e-09, -1.0, 4.474e-08, 4.969e-08, -1.0, -3.053e-08, 5e-08, -1.0, -2.883e-08, 4.969e-08, -1.0, -3.053e-08, -2.726e-09, -1.0, -3.128e-08, 5e-08, -1.0, -2.883e-08, 4.969e-08, -1.0, -3.053e-08, -3.689e-09, -1.0, -3.157e-08, -2.726e-09, -1.0, -3.128e-08, -3.689e-09, -1.0, -3.157e-08, 5.334e-08, -1.0, -5.828e-08, -2.726e-09, -1.0, -3.128e-08, -3.689e-09, -1.0, -3.157e-08, 5.311e-08, -1.0, -5.91e-08, 5.334e-08, -1.0, -5.828e-08, 5.311e-08, -1.0, -5.91e-08, -5.781e-09, -1.0, 4.532e-08, 5.334e-08, -1.0, -5.828e-08, -2.795e-08, 1.0, -5.777e-07, -4.025e-08, 1.0, -6.44e-07, 1.346e-07, 1.0, 1.255e-06, -2.795e-08, 1.0, -5.777e-07, 1.346e-07, 1.0, 1.255e-06, 1.203e-07, 1.0, 1.377e-06, 1.091e-08, 1.0, 4.169e-08, 1.203e-07, 1.0, 1.377e-06, 1.346e-07, 1.0, 1.255e-06, 1.091e-08, 1.0, 4.169e-08, 1.248e-08, 1.0, 3.124e-08, 1.203e-07, 1.0, 1.377e-06, -4.423e-08, 1.0, 7.831e-08, 1.248e-08, 1.0, 3.124e-08, 1.091e-08, 1.0, 4.169e-08, -4.423e-08, 1.0, 7.831e-08, -4.449e-08, 1.0, 7.696e-08, 1.248e-08, 1.0, 3.124e-08, 6.176e-09, 1.0, 2.428e-08, -4.449e-08, 1.0, 7.696e-08, -4.423e-08, 1.0, 7.831e-08, 6.176e-09, 1.0, 2.428e-08, 5.441e-09, 1.0, 2.383e-08, -4.449e-08, 1.0, 7.696e-08, -4.603e-08, 1.0, 4.653e-08, 5.441e-09, 1.0, 2.383e-08, 6.176e-09, 1.0, 2.428e-08, -4.603e-08, 1.0, 4.653e-08, -4.652e-08, 1.0, 4.652e-08, 5.441e-09, 1.0, 2.383e-08, 1.549e-09, 1.0, 7.608e-09, -5.006e-08, 1.0, 3.098e-08, -4.909e-08, 1.0, 3.128e-08, -5.006e-08, 1.0, 3.098e-08, 5.245e-09, 1.0, -1.332e-08, -4.909e-08, 1.0, 3.128e-08, -5.006e-08, 1.0, 3.098e-08, 4.966e-09, 1.0, -1.425e-08, 5.245e-09, 1.0, -1.332e-08, 4.966e-09, 1.0, -1.425e-08, -5.214e-08, 1.0, 2.532e-08, 5.245e-09, 1.0, -1.332e-08, 4.966e-09, 1.0, -1.425e-08, -5.294e-08, 1.0, 2.515e-08, -5.214e-08, 1.0, 2.532e-08, -5.294e-08, 1.0, 2.515e-08, 1.899e-09, 1.0, 8.155e-09, -5.214e-08, 1.0, 2.532e-08, -5.294e-08, 1.0, 2.515e-08, 1.549e-09, 1.0, 7.608e-09, 1.899e-09, 1.0, 8.155e-09, 1.549e-09, 1.0, 7.608e-09, -4.909e-08, 1.0, 3.128e-08, 1.899e-09, 1.0, 8.155e-09, 5.238e-08, -1.0, -3.05e-08, 5.092e-07, -1.0, -5.856e-07, 5.022e-07, -1.0, -5.906e-07, 5.092e-07, -1.0, -5.856e-07, 4.384e-08, -1.0, -2.496e-10, 5.022e-07, -1.0, -5.906e-07, 5.092e-07, -1.0, -5.856e-07, 4.337e-08, -1.0, 1.425e-08, 4.384e-08, -1.0, -2.496e-10, 4.337e-08, -1.0, 1.425e-08, -5.781e-09, -1.0, -2.532e-08, 4.384e-08, -1.0, -2.496e-10, 4.337e-08, -1.0, 1.425e-08, -6.562e-09, -1.0, -2.533e-08, -5.781e-09, -1.0, -2.532e-08, -6.562e-09, -1.0, -2.533e-08, 5e-08, -1.0, -3.053e-08, -5.781e-09, -1.0, -2.532e-08, -6.562e-09, -1.0, -2.533e-08, 5.238e-08, -1.0, -3.05e-08, 5e-08, -1.0, -3.053e-08, 5.238e-08, -1.0, -3.05e-08, 5.022e-07, -1.0, -5.906e-07, 5e-08, -1.0, -3.053e-08, -4.674e-09, -1.0, -4.16e-08, 4.62e-08, -1.0, -4.767e-08, 4.768e-08, -1.0, -4.768e-08, -4.674e-09, -1.0, -4.16e-08, -4.937e-09, -1.0, -4.116e-08, 4.62e-08, -1.0, -4.767e-08, 4.449e-08, -1.0, -2.399e-08, -4.937e-09, -1.0, -4.116e-08, -4.674e-09, -1.0, -4.16e-08, 4.449e-08, -1.0, -2.399e-08, 4.365e-08, -1.0, -2.392e-08, -4.937e-09, -1.0, -4.116e-08, 1.57e-08, -1.0, -2.856e-08, 4.365e-08, -1.0, -2.392e-08, 4.449e-08, -1.0, -2.399e-08, 1.57e-08, -1.0, -2.856e-08, 7.594e-09, -1.0, -6.777e-08, 4.365e-08, -1.0, -2.392e-08, 7.594e-09, -1.0, -6.777e-08, 1.57e-08, -1.0, -2.856e-08, -2.049e-07, -1.0, -1.261e-06, 7.594e-09, -1.0, -6.777e-08, -2.049e-07, -1.0, -1.261e-06, -1.751e-07, -1.0, -1.365e-06, 8.715e-08, -1.0, -1.87e-08, -1.751e-07, -1.0, -1.365e-06, -2.049e-07, -1.0, -1.261e-06, 8.715e-08, -1.0, -1.87e-08, 9.655e-08, -1.0, 0.0, -1.751e-07, -1.0, -1.365e-06, -4.674e-09, -1.0, 5.01e-08, 4.076e-08, -1.0, -2.383e-08, 4.151e-08, -1.0, -2.355e-08, 4.151e-08, -1.0, -2.355e-08, 4.076e-08, -1.0, -2.383e-08, -4.937e-09, -1.0, 1.254e-08, 4.151e-08, -1.0, -2.355e-08, -4.937e-09, -1.0, 1.254e-08, -4.674e-09, -1.0, 1.342e-08, -4.674e-09, -1.0, 1.342e-08, -4.937e-09, -1.0, 1.254e-08, 4.076e-08, -1.0, -2.383e-08, -4.674e-09, -1.0, 1.342e-08, 4.076e-08, -1.0, -2.383e-08, 4.151e-08, -1.0, -2.325e-08, 4.151e-08, -1.0, -2.325e-08, 4.076e-08, -1.0, -2.383e-08, -4.937e-09, -1.0, 4.834e-08, 4.151e-08, -1.0, -2.325e-08, -4.937e-09, -1.0, 4.834e-08, -4.674e-09, -1.0, 5.01e-08, -4.674e-09, -1.0, 5.01e-08, -4.937e-09, -1.0, 4.834e-08, 4.076e-08, -1.0, -2.383e-08, 6.981e-08, 0.0, 1.0, 8.325e-10, 0.0, 1.0, 7.064e-08, 0.0, 1.0, 6.981e-08, 0.0, 1.0, 0.0, 0.0, 1.0, 8.325e-10, 0.0, 1.0, 1.0, 0.0, 0.0, 1.0, 0.0, 0.0, 1.0, 0.0, 0.0, 1.0, 0.0, 0.0, 1.0, 0.0, 0.0, 1.0, 0.0, 0.0, -4.361e-08, 0.0, 1.0, -2.24e-09, 0.0, 1.0, -4.585e-08, 0.0, 1.0, -4.361e-08, 0.0, 1.0, 0.0, 0.0, 1.0, -2.24e-09, 0.0, 1.0, -1.0, 0.0, 0.0, -1.0, 0.0, 0.0, -1.0, 0.0, 0.0, -1.0, 0.0, 0.0, -1.0, 0.0, 0.0, -1.0, 0.0, 0.0, 2.18e-08, 0.0, -1.0, 1.12e-09, 0.0, -1.0, 2.292e-08, 0.0, -1.0, 2.18e-08, 0.0, -1.0, 0.0, 0.0, -1.0, 1.12e-09, 0.0, -1.0, 1.0, 0.0, 0.0, 1.0, 0.0, 0.0, 1.0, 0.0, 0.0, 1.0, 0.0, 0.0, 1.0, 0.0, 0.0, 1.0, 0.0, 0.0, 7.535e-08, 0.0, 1.0, -1.361e-07, 0.0, 1.0, 8.058e-08, 0.0, 1.0, 7.535e-08, 0.0, 1.0, -1.413e-07, 0.0, 1.0, -1.361e-07, 0.0, 1.0, 4.361e-08, 0.0, 1.0, 2.24e-09, 0.0, 1.0, 4.585e-08, 0.0, 1.0, 4.361e-08, 0.0, 1.0, 0.0, 0.0, 1.0, 2.24e-09, 0.0, 1.0, -1.0, 0.0, 0.0, -1.0, 0.0, 0.0, -1.0, 0.0, 0.0, -1.0, 0.0, 0.0, -1.0, 0.0, 0.0, -1.0, 0.0, 0.0, -1.0, 0.0, 0.0, -1.0, 0.0, 0.0, -1.0, 0.0, 0.0, -1.0, 0.0, 0.0, -1.0, 0.0, 0.0, -1.0, 0.0, 0.0, -2.18e-08, 0.0, -1.0, -1.12e-09, 0.0, -1.0, -2.292e-08, 0.0, -1.0, -2.18e-08, 0.0, -1.0, 0.0, 0.0, -1.0, -1.12e-09, 0.0, -1.0, 1.509e-08, 0.0, -1.0, 3.641e-10, 0.0, -1.0, 1.545e-08, 0.0, -1.0, 1.509e-08, 0.0, -1.0, 0.0, 0.0, -1.0, 3.641e-10, 0.0, -1.0, 1.0, 0.0, 0.0, 1.0, 0.0, 0.0, 1.0, 0.0, 0.0, 1.0, 0.0, 0.0, 1.0, 0.0, 0.0, 1.0, 0.0, 0.0, 1.0, 0.0, 0.0, 1.0, 0.0, 0.0, 1.0, 0.0, 0.0, 1.0, 0.0, 0.0, 1.0, 0.0, 0.0, 1.0, 0.0, 0.0, -6.981e-08, 0.0, 1.0, -8.325e-10, 0.0, 1.0, -7.064e-08, 0.0, 1.0, -6.981e-08, 0.0, 1.0, 0.0, 0.0, 1.0, -8.325e-10, 0.0, 1.0, 1.0, 0.0, 0.0, 1.0, 0.0, 0.0, 1.0, 0.0, 0.0, 1.0, 0.0, 0.0, 1.0, 0.0, 0.0, 1.0, 0.0, 0.0, 5.402e-08, 0.0, -1.0, 1.402e-07, 0.0, -1.0, 5.298e-08, 0.0, -1.0, 5.402e-08, 0.0, -1.0, 1.413e-07, 0.0, -1.0, 1.402e-07, 0.0, -1.0, -1.0, 0.0, 0.0, -1.0, 0.0, 0.0, -1.0, 0.0, 0.0, -1.0, 0.0, 0.0, -1.0, 0.0, 0.0, -1.0, 0.0, 0.0, -1.026e-07, 1.0, 6.905e-08, -4.308e-08, 1.0, 2.17e-08, 6.251e-09, 1.0, -3.943e-09, -9.667e-08, 1.0, -5.701e-08, -4.308e-08, 1.0, 2.17e-08, -1.026e-07, 1.0, 6.905e-08, -9.667e-08, 1.0, -5.701e-08, 7.326e-09, 1.0, -4.198e-08, -4.308e-08, 1.0, 2.17e-08, -4.193e-08, 1.0, 1.049e-07, 7.326e-09, 1.0, -4.198e-08, -9.667e-08, 1.0, -5.701e-08, -4.193e-08, 1.0, 1.049e-07, -4.129e-08, 1.0, 1.159e-07, 7.326e-09, 1.0, -4.198e-08, 4.029e-09, 1.0, -4.898e-09, -4.129e-08, 1.0, 1.159e-07, -4.193e-08, 1.0, 1.049e-07, 4.029e-09, 1.0, -4.898e-09, 6.251e-09, 1.0, -3.943e-09, -4.129e-08, 1.0, 1.159e-07, -1.026e-07, 1.0, 6.905e-08, 6.251e-09, 1.0, -3.943e-09, 4.029e-09, 1.0, -4.898e-09, -2.227e-08, 1.0, 5.367e-08, -3.866e-08, 1.0, 1.159e-07, -2.117e-08, 1.0, 5.367e-08, -2.227e-08, 1.0, 5.367e-08, -4.435e-10, 1.0, -9.921e-09, -3.866e-08, 1.0, 1.159e-07, -9.667e-08, 1.0, -5.701e-08, -4.435e-10, 1.0, -9.921e-09, -2.227e-08, 1.0, 5.367e-08, -9.667e-08, 1.0, -5.701e-08, -1.976e-07, 1.0, -7.249e-08, -4.435e-10, 1.0, -9.921e-09, -1.026e-07, 1.0, 6.905e-08, -1.976e-07, 1.0, -7.249e-08, -9.667e-08, 1.0, -5.701e-08, -1.026e-07, 1.0, 6.905e-08, -1.594e-07, 1.0, 1.186e-07, -1.976e-07, 1.0, -7.249e-08, -2.117e-08, 1.0, 5.367e-08, -1.594e-07, 1.0, 1.186e-07, -1.026e-07, 1.0, 6.905e-08, -2.117e-08, 1.0, 5.367e-08, -3.866e-08, 1.0, 1.159e-07, -1.594e-07, 1.0, 1.186e-07, -1.026e-07, 1.0, 7.315e-08, -3.997e-08, 1.0, 2.526e-08, -3.532e-08, 1.0, 0.0, -3.179e-08, 1.0, -6.358e-08, 7.808e-09, 1.0, -7.908e-09, 5.348e-09, 1.0, -8.6e-09, 5.348e-09, 1.0, -8.6e-09, 7.808e-09, 1.0, -7.908e-09, -4.087e-08, 1.0, 1.159e-07, 5.348e-09, 1.0, -8.6e-09, -4.087e-08, 1.0, 1.159e-07, -4.141e-08, 1.0, 1.049e-07, -4.141e-08, 1.0, 1.049e-07, -4.087e-08, 1.0, 1.159e-07, 6.788e-09, 1.0, -4.198e-08, -4.141e-08, 1.0, 1.049e-07, 6.788e-09, 1.0, -4.198e-08, -9.768e-08, 1.0, -5.693e-08, -9.768e-08, 1.0, -5.693e-08, 6.788e-09, 1.0, -4.198e-08, -3.997e-08, 1.0, 2.526e-08, -9.768e-08, 1.0, -5.693e-08, -3.997e-08, 1.0, 2.526e-08, -1.026e-07, 1.0, 7.315e-08, -1.026e-07, 1.0, 7.315e-08, -1.989e-07, 1.0, -7.249e-08, -9.768e-08, 1.0, -5.693e-08, -1.026e-07, 1.0, 7.315e-08, -1.599e-07, 1.0, 1.186e-07, -1.989e-07, 1.0, -7.249e-08, -2.227e-08, 1.0, 5.367e-08, -1.599e-07, 1.0, 1.186e-07, -1.026e-07, 1.0, 7.315e-08, -2.227e-08, 1.0, 5.367e-08, -4.087e-08, 1.0, 1.159e-07, -1.599e-07, 1.0, 1.186e-07, -2.117e-08, 1.0, 5.367e-08, -4.087e-08, 1.0, 1.159e-07, -2.227e-08, 1.0, 5.367e-08, -2.117e-08, 1.0, 5.367e-08, -4.435e-10, 1.0, -9.921e-09, -4.087e-08, 1.0, 1.159e-07, -9.768e-08, 1.0, -5.693e-08, -4.435e-10, 1.0, -9.921e-09, -2.117e-08, 1.0, 5.367e-08, -9.768e-08, 1.0, -5.693e-08, -1.989e-07, 1.0, -7.249e-08, -4.435e-10, 1.0, -9.921e-09, 4.74e-09, 1.0, 2.907e-08, 3.914e-09, 1.0, 2.97e-08, -4.616e-08, 1.0, -6.624e-08, -4.423e-08, 1.0, 7.831e-08, 3.914e-09, 1.0, 2.97e-08, 4.74e-09, 1.0, 2.907e-08, -4.423e-08, 1.0, 7.831e-08, -4.449e-08, 1.0, 7.696e-08, 3.914e-09, 1.0, 2.97e-08, 6.176e-09, 1.0, 2.428e-08, -4.449e-08, 1.0, 7.696e-08, -4.423e-08, 1.0, 7.831e-08, 6.176e-09, 1.0, 2.428e-08, 5.441e-09, 1.0, 2.383e-08, -4.449e-08, 1.0, 7.696e-08, -4.594e-08, 1.0, -6.844e-08, 5.441e-09, 1.0, 2.383e-08, 6.176e-09, 1.0, 2.428e-08, -4.594e-08, 1.0, -6.844e-08, -4.616e-08, 1.0, -6.624e-08, 5.441e-09, 1.0, 2.383e-08, 4.74e-09, 1.0, 2.907e-08, -4.616e-08, 1.0, -6.624e-08, -4.594e-08, 1.0, -6.844e-08, -5.236e-08, 0.0, -1.0, -6.244e-10, 0.0, -1.0, -5.298e-08, 0.0, -1.0, -5.236e-08, 0.0, -1.0, 0.0, 0.0, -1.0, -6.244e-10, 0.0, -1.0, -1.0, 0.0, 0.0, -1.0, 0.0, 0.0, -1.0, 0.0, 0.0, -1.0, 0.0, 0.0, -1.0, 0.0, 0.0, -1.0, 0.0, 0.0, -4.674e-09, -1.0, -4.16e-08, -4.937e-09, -1.0, -4.116e-08, 4.518e-08, -1.0, -2.383e-08, 4.449e-08, -1.0, -2.399e-08, -4.937e-09, -1.0, -4.116e-08, -4.674e-09, -1.0, -4.16e-08, 4.449e-08, -1.0, -2.399e-08, 4.365e-08, -1.0, -2.392e-08, -4.937e-09, -1.0, -4.116e-08, -2.965e-09, -1.0, 1.085e-07, 4.365e-08, -1.0, -2.392e-08, 4.449e-08, -1.0, -2.399e-08, -2.965e-09, -1.0, 1.085e-07, -3.264e-09, -1.0, 1.052e-07, 4.365e-08, -1.0, -2.392e-08, 4.592e-08, -1.0, -2.274e-08, -3.264e-09, -1.0, 1.052e-07, -2.965e-09, -1.0, 1.085e-07, 4.592e-08, -1.0, -2.274e-08, 4.518e-08, -1.0, -2.383e-08, -3.264e-09, -1.0, 1.052e-07, -4.674e-09, -1.0, -4.16e-08, 4.518e-08, -1.0, -2.383e-08, 4.592e-08, -1.0, -2.274e-08, 6.981e-08, 0.0, 1.0, 8.325e-10, 0.0, 1.0, 7.064e-08, 0.0, 1.0, 6.981e-08, 0.0, 1.0, 0.0, 0.0, 1.0, 8.325e-10, 0.0, 1.0, 1.0, 0.0, 0.0, 1.0, 0.0, 0.0, 1.0, 0.0, 0.0, 1.0, 0.0, 0.0, 1.0, 0.0, 0.0, 1.0, 0.0, 0.0, 1.106e-07, 0.0, 1.0, -1.335e-07, 0.0, 1.0, 1.238e-07, 0.0, 1.0, 1.106e-07, 0.0, 1.0, -1.467e-07, 0.0, 1.0, -1.335e-07, 0.0, 1.0, -1.0, 0.0, 0.0, -1.0, 0.0, 0.0, -1.0, 0.0, 0.0, -1.0, 0.0, 0.0, -1.0, 0.0, 0.0, -1.0, 0.0, 0.0, 4.361e-08, 0.0, -1.0, 2.24e-09, 0.0, -1.0, 4.585e-08, 0.0, -1.0, 4.361e-08, 0.0, -1.0, 0.0, 0.0, -1.0, 2.24e-09, 0.0, -1.0, 1.0, 0.0, 0.0, 1.0, 0.0, 0.0, 1.0, 0.0, 0.0, 1.0, 0.0, 0.0, 1.0, 0.0, 0.0, 1.0, 0.0, 0.0, 1.368e-07, 0.0, 1.0, -1.346e-07, 0.0, 1.0, 1.435e-07, 0.0, 1.0, 1.368e-07, 0.0, 1.0, -1.413e-07, 0.0, 1.0, -1.346e-07, 0.0, 1.0, -2.617e-08, 0.0, 1.0, -1.344e-09, 0.0, 1.0, -2.751e-08, 0.0, 1.0, -2.617e-08, 0.0, 1.0, 0.0, 0.0, 1.0, -1.344e-09, 0.0, 1.0, -1.0, 0.0, 0.0, -1.0, 0.0, 0.0, -1.0, 0.0, 0.0, -1.0, 0.0, 0.0, -1.0, 0.0, 0.0, -1.0, 0.0, 0.0, -1.0, 0.0, 0.0, -1.0, 0.0, 0.0, -1.0, 0.0, 0.0, -1.0, 0.0, 0.0, -1.0, 0.0, 0.0, -1.0, 0.0, 0.0, -4.361e-08, 0.0, -1.0, -2.24e-09, 0.0, -1.0, -4.585e-08, 0.0, -1.0, -4.361e-08, 0.0, -1.0, 0.0, 0.0, -1.0, -2.24e-09, 0.0, -1.0, 1.509e-08, 0.0, -1.0, 3.641e-10, 0.0, -1.0, 1.545e-08, 0.0, -1.0, 1.509e-08, 0.0, -1.0, 0.0, 0.0, -1.0, 3.641e-10, 0.0, -1.0, 1.0, 0.0, 0.0, 1.0, 0.0, 0.0, 1.0, 0.0, 0.0, 1.0, 0.0, 0.0, 1.0, 0.0, 0.0, 1.0, 0.0, 0.0, 1.0, 0.0, 0.0, 1.0, 0.0, 0.0, 1.0, 0.0, 0.0, 1.0, 0.0, 0.0, 1.0, 0.0, 0.0, 1.0, 0.0, 0.0, -6.981e-08, 0.0, 1.0, -8.325e-10, 0.0, 1.0, -7.064e-08, 0.0, 1.0, -6.981e-08, 0.0, 1.0, 0.0, 0.0, 1.0, -8.325e-10, 0.0, 1.0, 1.0, 0.0, 0.0, 1.0, 0.0, 0.0, 1.0, 0.0, 0.0, 1.0, 0.0, 0.0, 1.0, 0.0, 0.0, 1.0, 0.0, 0.0, -6.981e-08, 0.0, -1.0, -8.325e-10, 0.0, -1.0, -7.064e-08, 0.0, -1.0, -6.981e-08, 0.0, -1.0, 0.0, 0.0, -1.0, -8.325e-10, 0.0, -1.0, -1.0, 0.0, 0.0, -1.0, 0.0, 0.0, -1.0, 0.0, 0.0, -1.0, 0.0, 0.0, -1.0, 0.0, 0.0, -1.0, 0.0, 0.0, 6.176e-09, 1.0, 2.355e-08, 5.441e-09, 1.0, 2.383e-08, -4.158e-08, 1.0, -1.254e-08, -4.135e-08, 1.0, 2.326e-08, 5.441e-09, 1.0, 2.383e-08, 6.176e-09, 1.0, 2.355e-08, -4.135e-08, 1.0, 2.326e-08, -4.158e-08, 1.0, 2.326e-08, 5.441e-09, 1.0, 2.383e-08, 6.176e-09, 1.0, 2.384e-08, -4.158e-08, 1.0, 2.326e-08, -4.135e-08, 1.0, 2.326e-08, 6.176e-09, 1.0, 2.384e-08, 5.441e-09, 1.0, 2.383e-08, -4.158e-08, 1.0, 2.326e-08, -4.135e-08, 1.0, -1.342e-08, 5.441e-09, 1.0, 2.383e-08, 6.176e-09, 1.0, 2.384e-08, -4.135e-08, 1.0, -1.342e-08, -4.158e-08, 1.0, -1.254e-08, 5.441e-09, 1.0, 2.383e-08, 6.176e-09, 1.0, 2.355e-08, -4.158e-08, 1.0, -1.254e-08, -4.135e-08, 1.0, -1.342e-08, 6.981e-08, 0.0, -1.0, 8.325e-10, 0.0, -1.0, 7.064e-08, 0.0, -1.0, 6.981e-08, 0.0, -1.0, 0.0, 0.0, -1.0, 8.325e-10, 0.0, -1.0, -1.0, 0.0, 0.0, -1.0, 0.0, 0.0, -1.0, 0.0, 0.0, -1.0, 0.0, 0.0, -1.0, 0.0, 0.0, -1.0, 0.0, 0.0, -4.674e-09, -1.0, 1.342e-08, -4.937e-09, -1.0, 1.254e-08, 4.076e-08, -1.0, -2.383e-08, 4.151e-08, -1.0, -2.355e-08, -4.937e-09, -1.0, 1.254e-08, -4.674e-09, -1.0, 1.342e-08, 4.151e-08, -1.0, -2.355e-08, 4.076e-08, -1.0, -2.383e-08, -4.937e-09, -1.0, 1.254e-08, -4.674e-09, -1.0, 5.01e-08, 4.076e-08, -1.0, -2.383e-08, 4.151e-08, -1.0, -2.355e-08, -4.674e-09, -1.0, 5.01e-08, -4.937e-09, -1.0, 4.834e-08, 4.076e-08, -1.0, -2.383e-08, 4.151e-08, -1.0, -2.325e-08, -4.937e-09, -1.0, 4.834e-08, -4.674e-09, -1.0, 5.01e-08, 4.151e-08, -1.0, -2.325e-08, 4.076e-08, -1.0, -2.383e-08, -4.937e-09, -1.0, 4.834e-08, -4.674e-09, -1.0, 1.342e-08, 4.076e-08, -1.0, -2.383e-08, 4.151e-08, -1.0, -2.325e-08, 6.981e-08, 0.0, 1.0, 8.325e-10, 0.0, 1.0, 7.064e-08, 0.0, 1.0, 6.981e-08, 0.0, 1.0, 0.0, 0.0, 1.0, 8.325e-10, 0.0, 1.0, 1.0, 0.0, 0.0, 1.0, 0.0, 0.0, 1.0, 0.0, 0.0, 1.0, 0.0, 0.0, 1.0, 0.0, 0.0, 1.0, 0.0, 0.0, -2.18e-08, 0.0, 1.0, -1.12e-09, 0.0, 1.0, -2.292e-08, 0.0, 1.0, -2.18e-08, 0.0, 1.0, 0.0, 0.0, 1.0, -1.12e-09, 0.0, 1.0, -1.0, 0.0, 0.0, -1.0, 0.0, 0.0, -1.0, 0.0, 0.0, -1.0, 0.0, 0.0, -1.0, 0.0, 0.0, -1.0, 0.0, 0.0, 4.361e-08, 0.0, -1.0, 2.24e-09, 0.0, -1.0, 4.585e-08, 0.0, -1.0, 4.361e-08, 0.0, -1.0, 0.0, 0.0, -1.0, 2.24e-09, 0.0, -1.0, 1.0, 0.0, 0.0, 1.0, 0.0, 0.0, 1.0, 0.0, 0.0, 1.0, 0.0, 0.0, 1.0, 0.0, 0.0, 1.0, 0.0, 0.0, 2.18e-08, 0.0, 1.0, 1.12e-09, 0.0, 1.0, 2.292e-08, 0.0, 1.0, 2.18e-08, 0.0, 1.0, 0.0, 0.0, 1.0, 1.12e-09, 0.0, 1.0, -1.0, 0.0, 0.0, -1.0, 0.0, 0.0, -1.0, 0.0, 0.0, -1.0, 0.0, 0.0, -1.0, 0.0, 0.0, -1.0, 0.0, 0.0, -1.0, 0.0, 0.0, -1.0, 0.0, 0.0, -1.0, 0.0, 0.0, -1.0, 0.0, 0.0, -1.0, 0.0, 0.0, -1.0, 0.0, 0.0, 1.195e-07, 0.0, 1.0, -1.35e-07, 0.0, 1.0, 1.258e-07, 0.0, 1.0, 1.195e-07, 0.0, 1.0, -1.413e-07, 0.0, 1.0, -1.35e-07, 0.0, 1.0, 1.0, 0.0, 0.0, 1.0, 0.0, 0.0, 1.0, 0.0, 0.0, 1.0, 0.0, 0.0, 1.0, 0.0, 0.0, 1.0, 0.0, 0.0, 1.0, 0.0, 0.0, 1.0, 0.0, 0.0, 1.0, 0.0, 0.0, 1.0, 0.0, 0.0, 1.0, 0.0, 0.0, 1.0, 0.0, 0.0, 1.0, 0.0, 0.0, 1.0, 0.0, 0.0, 1.0, 0.0, 0.0, 1.0, 0.0, 0.0, 1.0, 0.0, 0.0, 1.0, 0.0, 0.0, -6.981e-08, 0.0, -1.0, -8.325e-10, 0.0, -1.0, -7.064e-08, 0.0, -1.0, -6.981e-08, 0.0, -1.0, 0.0, 0.0, -1.0, -8.325e-10, 0.0, -1.0, -1.0, 0.0, 0.0, -1.0, 0.0, 0.0, -1.0, 0.0, 0.0, -1.0, 0.0, 0.0, -1.0, 0.0, 0.0, -1.0, 0.0, 0.0, 6.981e-08, 0.0, -1.0, 8.325e-10, 0.0, -1.0, 7.064e-08, 0.0, -1.0, 6.981e-08, 0.0, -1.0, 0.0, 0.0, -1.0, 8.325e-10, 0.0, -1.0, -1.0, 0.0, 0.0, -1.0, 0.0, 0.0, -1.0, 0.0, 0.0, -1.0, 0.0, 0.0, -1.0, 0.0, 0.0, -1.0, 0.0, 0.0, 1.0, 0.0, 0.0, 1.0, 0.0, 0.0, 1.0, 0.0, 0.0, 1.0, 0.0, 0.0, 1.0, 0.0, 0.0, 1.0, 0.0, 0.0, -4.361e-08, 0.0, 1.0, -2.24e-09, 0.0, 1.0, -4.585e-08, 0.0, 1.0, -4.361e-08, 0.0, 1.0, 0.0, 0.0, 1.0, -2.24e-09, 0.0, 1.0, -1.0, 0.0, 0.0, -1.0, 0.0, 0.0, -1.0, 0.0, 0.0, -1.0, 0.0, 0.0, -1.0, 0.0, 0.0, -1.0, 0.0, 0.0, -7.724e-08, 1.0, 0.0, -7.724e-08, 1.0, 0.0, -7.724e-08, 1.0, 0.0, -1.007e-07, 1.0, 0.0, -7.041e-08, 1.0, 0.0, -6.285e-08, 1.0, 0.0, 6.143e-09, 1.0, 2.431e-08, -6.285e-08, 1.0, 0.0, -7.041e-08, 1.0, 0.0, 6.143e-09, 1.0, 2.431e-08, 9.284e-09, 1.0, 2.599e-08, -6.285e-08, 1.0, 0.0, 6.143e-09, 1.0, 2.431e-08, -4.331e-08, 1.0, 2.532e-08, 9.284e-09, 1.0, 2.599e-08, 6.143e-09, 1.0, 2.431e-08, -4.41e-08, 1.0, 2.548e-08, -4.331e-08, 1.0, 2.532e-08, -4.41e-08, 1.0, 2.548e-08, 5.245e-09, 1.0, 4.261e-08, -4.331e-08, 1.0, 2.532e-08, -4.41e-08, 1.0, 2.548e-08, 5.112e-09, 1.0, 4.304e-08, 5.245e-09, 1.0, 4.261e-08, 5.112e-09, 1.0, 4.304e-08, 4.943e-08, 1.0, 4.943e-08, 5.245e-09, 1.0, 4.261e-08, -5.066e-08, 1.0, 5.066e-08, -5.066e-08, 1.0, 5.066e-08, -5.066e-08, 1.0, 5.066e-08, 1.0, 0.0, 0.0, 1.0, 0.0, 0.0, 1.0, 0.0, 0.0, 1.0, 0.0, 0.0, 1.0, 0.0, 0.0, 1.0, 0.0, 0.0, 1.195e-07, 0.0, 1.0, -1.35e-07, 0.0, 1.0, 1.258e-07, 0.0, 1.0, 1.195e-07, 0.0, 1.0, -1.413e-07, 0.0, 1.0, -1.35e-07, 0.0, 1.0, 4.361e-08, 0.0, 1.0, 2.24e-09, 0.0, 1.0, 4.585e-08, 0.0, 1.0, 4.361e-08, 0.0, 1.0, 0.0, 0.0, 1.0, 2.24e-09, 0.0, 1.0, -1.0, 0.0, 0.0, -1.0, 0.0, 0.0, -1.0, 0.0, 0.0, -1.0, 0.0, 0.0, -1.0, 0.0, 0.0, -1.0, 0.0, 0.0, -1.0, 0.0, 0.0, -1.0, 0.0, 0.0, -1.0, 0.0, 0.0, -1.0, 0.0, 0.0, -1.0, 0.0, 0.0, -1.0, 0.0, 0.0, 2.617e-08, 0.0, -1.0, 1.344e-09, 0.0, -1.0, 2.751e-08, 0.0, -1.0, 2.617e-08, 0.0, -1.0, 0.0, 0.0, -1.0, 1.344e-09, 0.0, -1.0, -2.156e-09, 0.0, -1.0, -5.201e-11, 0.0, -1.0, -2.208e-09, 0.0, -1.0, -2.156e-09, 0.0, -1.0, 0.0, 0.0, -1.0, -5.201e-11, 0.0, -1.0, 1.0, 0.0, 0.0, 1.0, 0.0, 0.0, 1.0, 0.0, 0.0, 1.0, 0.0, 0.0, 1.0, 0.0, 0.0, 1.0, 0.0, 0.0, 1.0, 0.0, 0.0, 1.0, 0.0, 0.0, 1.0, 0.0, 0.0, 1.0, 0.0, 0.0, 1.0, 0.0, 0.0, 1.0, 0.0, 0.0, -6.981e-08, 0.0, 1.0, -8.325e-10, 0.0, 1.0, -7.064e-08, 0.0, 1.0, -6.981e-08, 0.0, 1.0, 0.0, 0.0, 1.0, -8.325e-10, 0.0, 1.0, 1.0, 0.0, 0.0, 1.0, 0.0, 0.0, 1.0, 0.0, 0.0, 1.0, 0.0, 0.0, 1.0, 0.0, 0.0, 1.0, 0.0, 0.0, -6.981e-08, 0.0, -1.0, -8.325e-10, 0.0, -1.0, -7.064e-08, 0.0, -1.0, -6.981e-08, 0.0, -1.0, 0.0, 0.0, -1.0, -8.325e-10, 0.0, -1.0, -1.0, 0.0, 0.0, -1.0, 0.0, 0.0, -1.0, 0.0, 0.0, -1.0, 0.0, 0.0, -1.0, 0.0, 0.0, -1.0, 0.0, 0.0, 6.981e-08, 0.0, -1.0, 8.325e-10, 0.0, -1.0, 7.064e-08, 0.0, -1.0, 6.981e-08, 0.0, -1.0, 0.0, 0.0, -1.0, 8.325e-10, 0.0, -1.0, -0.2317, 0.0, -0.9728, -0.1549, 7.725e-09, -0.9879, -0.2317, 0.0, -0.9728, -0.2317, 0.0, -0.9728, -0.1549, 0.0, -0.9879, -0.1549, 6.19e-08, -0.9879, -0.07721, 0.0, -0.997, -0.1549, 6.19e-08, -0.9879, -0.1549, 0.0, -0.9879, -0.07721, 0.0, -0.997, -0.07721, 0.0, -0.997, -0.1549, 6.19e-08, -0.9879, 9.732e-08, -1.0, -7e-08, 1.565e-07, -1.0, -1.159e-07, 4.896e-08, -1.0, -7.716e-08, 9.732e-08, -1.0, -7e-08, 4.896e-08, -1.0, -7.716e-08, 2.174e-08, -1.0, -8.755e-08, 2.174e-08, -1.0, -8.755e-08, 4.896e-08, -1.0, -7.716e-08, -3.341e-09, -1.0, -1.159e-07, 2.174e-08, -1.0, -8.755e-08, -3.341e-09, -1.0, -1.159e-07, 2.074e-08, -1.0, -8.755e-08, 2.074e-08, -1.0, -8.755e-08, -3.341e-09, -1.0, -1.159e-07, 2.074e-07, -1.0, 1.3e-07, 2.074e-08, -1.0, -8.755e-08, 2.074e-07, -1.0, 1.3e-07, 1.01e-07, -1.0, 5.811e-08, 1.01e-07, -1.0, 5.811e-08, 2.074e-07, -1.0, 1.3e-07, 1.565e-07, -1.0, -1.159e-07, 1.01e-07, -1.0, 5.811e-08, 1.565e-07, -1.0, -1.159e-07, 9.732e-08, -1.0, -7e-08, 9.732e-08, -1.0, -7e-08, -2.446e-09, -1.0, -2.176e-08, 1.01e-07, -1.0, 5.811e-08, 9.732e-08, -1.0, -7e-08, 4.065e-08, -1.0, -2.714e-08, -2.446e-09, -1.0, -2.176e-08, -4.132e-09, -1.0, -2.167e-08, 4.065e-08, -1.0, -2.714e-08, 9.732e-08, -1.0, -7e-08, -4.132e-09, -1.0, -2.167e-08, -3.341e-09, -1.0, -2.17e-08, 4.065e-08, -1.0, -2.714e-08, 3.912e-08, -1.0, 8.6e-09, -3.341e-09, -1.0, -2.17e-08, -4.132e-09, -1.0, -2.167e-08, 3.912e-08, -1.0, 8.6e-09, 4.119e-08, -1.0, 7.819e-09, -3.341e-09, -1.0, -2.17e-08, 1.01e-07, -1.0, 5.811e-08, 4.119e-08, -1.0, 7.819e-09, 3.912e-08, -1.0, 8.6e-09, 1.01e-07, -1.0, 5.811e-08, -2.446e-09, -1.0, -2.176e-08, 4.119e-08, -1.0, 7.819e-09, 9.995e-08, -1.0, 5.828e-08, 2.059e-07, -1.0, 1.3e-07, 1.556e-07, -1.0, -1.159e-07, 2.174e-08, -1.0, -8.755e-08, 2.059e-07, -1.0, 1.3e-07, 9.995e-08, -1.0, 5.828e-08, 2.174e-08, -1.0, -8.755e-08, -3.341e-09, -1.0, -1.159e-07, 2.059e-07, -1.0, 1.3e-07, 2.074e-08, -1.0, -8.755e-08, -3.341e-09, -1.0, -1.159e-07, 2.174e-08, -1.0, -8.755e-08, 2.074e-08, -1.0, -8.755e-08, 4.696e-08, -1.0, -7.716e-08, -3.341e-09, -1.0, -1.159e-07, 9.823e-08, -1.0, -7.08e-08, 4.696e-08, -1.0, -7.716e-08, 2.074e-08, -1.0, -8.755e-08, 9.823e-08, -1.0, -7.08e-08, 1.556e-07, -1.0, -1.159e-07, 4.696e-08, -1.0, -7.716e-08, 9.995e-08, -1.0, 5.828e-08, 1.556e-07, -1.0, -1.159e-07, 9.823e-08, -1.0, -7.08e-08, 9.823e-08, -1.0, -7.08e-08, -3.341e-09, -1.0, -2.17e-08, 9.995e-08, -1.0, 5.828e-08, 9.995e-08, -1.0, 5.828e-08, -3.341e-09, -1.0, -2.17e-08, 4.21e-08, -1.0, 1.3e-08, 9.995e-08, -1.0, 5.828e-08, 4.21e-08, -1.0, 1.3e-08, 3.979e-08, -1.0, 1.374e-08, 3.979e-08, -1.0, 1.374e-08, 4.21e-08, -1.0, 1.3e-08, -1.551e-09, -1.0, -2.526e-08, 3.979e-08, -1.0, 1.374e-08, -1.551e-09, -1.0, -2.526e-08, -3.917e-09, -1.0, -2.616e-08, -3.917e-09, -1.0, -2.616e-08, -1.551e-09, -1.0, -2.526e-08, 4.415e-08, -1.0, 0.0, 3.974e-08, -1.0, -1.06e-08, 4.317e-08, -1.0, -2.876e-08, 9.823e-08, -1.0, -7.08e-08, 9.823e-08, -1.0, -7.08e-08, 4.317e-08, -1.0, -2.876e-08, -3.341e-09, -1.0, -2.17e-08, -0.2432, 0.0, -0.97, -0.162, 8.095e-09, -0.9868, -0.2432, 0.0, -0.97, -0.2432, 0.0, -0.97, -0.162, 0.0, -0.9868, -0.1619, 2.385e-07, -0.9868, -0.07961, 0.0, -0.9968, -0.1619, 2.385e-07, -0.9868, -0.162, 0.0, -0.9868, -0.07961, 0.0, -0.9968, -0.07961, 0.0, -0.9968, -0.1619, 2.385e-07, -0.9868, 4.87e-08, -1.0, -4.943e-08, 4.87e-08, -1.0, -4.943e-08, 4.87e-08, -1.0, -4.943e-08, -4.992e-08, -1.0, -4.917e-08, -6.741e-09, -1.0, 4.503e-08, -6.405e-09, -1.0, 4.681e-08, -6.741e-09, -1.0, 4.503e-08, 4.325e-08, -1.0, -7.895e-08, -6.405e-09, -1.0, 4.681e-08, -6.741e-09, -1.0, 4.503e-08, 4.301e-08, -1.0, -8.203e-08, 4.325e-08, -1.0, -7.895e-08, 4.301e-08, -1.0, -8.203e-08, -1.058e-08, -1.0, -2.586e-08, 4.325e-08, -1.0, -7.895e-08, 4.301e-08, -1.0, -8.203e-08, -8.631e-09, -1.0, -2.418e-08, -1.058e-08, -1.0, -2.586e-08, -8.631e-09, -1.0, -2.418e-08, 6.387e-08, -1.0, 0.0, -1.058e-08, -1.0, -2.586e-08, -8.631e-09, -1.0, -2.418e-08, 7.218e-08, -1.0, 0.0, 6.387e-08, -1.0, 0.0, 8.264e-08, -1.0, 0.0, 6.387e-08, -1.0, 0.0, 7.218e-08, -1.0, 0.0, 8.264e-08, -1.0, 0.0, 8.207e-08, -1.0, 0.0, 6.387e-08, -1.0, 0.0, 0.07721, 0.0, 0.997, 0.1549, 0.0, 0.9879, 0.07721, 0.0, 0.997, 0.07721, 0.0, 0.997, 0.1549, 0.0, 0.9879, 0.1549, 0.0, 0.9879, 0.2317, 0.0, 0.9728, 0.1549, 0.0, 0.9879, 0.1549, 0.0, 0.9879, 0.2317, 0.0, 0.9728, 0.2317, 0.0, 0.9728, 0.1549, 0.0, 0.9879, -4.135e-08, 1.0, 2.326e-08, -4.158e-08, 1.0, 2.326e-08, 5.441e-09, 1.0, 2.383e-08, 6.176e-09, 1.0, 2.384e-08, -4.158e-08, 1.0, 2.326e-08, -4.135e-08, 1.0, 2.326e-08, 6.176e-09, 1.0, 2.384e-08, 5.441e-09, 1.0, 2.383e-08, -4.158e-08, 1.0, 2.326e-08, -4.135e-08, 1.0, -1.342e-08, 5.441e-09, 1.0, 2.383e-08, 6.176e-09, 1.0, 2.384e-08, -4.135e-08, 1.0, -1.342e-08, -4.158e-08, 1.0, -1.254e-08, 5.441e-09, 1.0, 2.383e-08, 6.176e-09, 1.0, 2.355e-08, -4.158e-08, 1.0, -1.254e-08, -4.135e-08, 1.0, -1.342e-08, 6.176e-09, 1.0, 2.355e-08, 5.441e-09, 1.0, 2.383e-08, -4.158e-08, 1.0, -1.254e-08, -4.135e-08, 1.0, 2.326e-08, 5.441e-09, 1.0, 2.383e-08, 6.176e-09, 1.0, 2.355e-08, -0.07961, 0.0, -0.9968, -0.162, 0.0, -0.9868, -0.07961, 0.0, -0.9968, -0.07961, 0.0, -0.9968, -0.162, 0.0, -0.9868, -0.162, 0.0, -0.9868, -0.2432, 0.0, -0.97, -0.162, 0.0, -0.9868, -0.162, 0.0, -0.9868, -0.2432, 0.0, -0.97, -0.2432, 0.0, -0.97, -0.162, 0.0, -0.9868, 0.2317, 0.0, 0.9728, 0.1551, 2.247e-07, 0.9879, 0.2317, 0.0, 0.9728, 0.2317, 0.0, 0.9728, 0.1549, 0.0, 0.9879, 0.1551, 2.247e-07, 0.9879, 0.07721, 0.0, 0.997, 0.1551, 2.247e-07, 0.9879, 0.1549, 0.0, 0.9879, 0.07721, 0.0, 0.997, 0.07721, 0.0, 0.997, 0.1549, 5.042e-06, 0.9879])] * 3)])
me_blue_window001_physics = bpy.data.meshes.new('blue_window001_physics')
me_blue_window001_physics.from_pydata([(120.0, 5.0, 44.0), (120.0, 5.0, 40.0), (-120.0, 5.0, 44.0), (-120.0, 5.0, 40.0), (120.0, -5.0, 44.0), (-120.0, -5.0, 44.0), (120.0, -5.0, 40.0), (-120.0, -5.0, 40.0), (-120.0, -5.0, -40.0), (120.0, -5.0, -44.0), (120.0, -5.0, -40.0), (-120.0, -5.0, -44.0), (-120.0, 5.0, -40.0), (120.0, 5.0, -40.0), (-120.0, 5.0, -44.0), (120.0, 5.0, -44.0), (120.0, 5.0, -39.24), (120.0, -5.0, 39.49), (120.0, -5.0, -39.24), (120.0, 5.0, 39.49), (116.0, 5.0, -39.24), (116.0, -5.0, -39.24), (116.0, -5.0, 39.49), (116.0, 5.0, 39.49), (-116.0, -5.0, 39.49), (-116.0, 5.0, -39.24), (-116.0, 5.0, 39.49), (-116.0, -5.0, -39.24), (-120.0, -5.0, 39.49), (-120.0, 5.0, 39.49), (-120.0, -5.0, -39.24), (-120.0, 5.0, -39.24), (-64.0, -5.0, 39.49), (-56.0, -5.0, -39.24), (-56.0, -5.0, 39.49), (-64.0, -5.0, -39.24), (-64.0, 5.0, 39.49), (-56.0, 5.0, 39.49), (-64.0, 5.0, -39.24), (-56.0, 5.0, -39.24), (-4.0, 5.0, 39.49), (-4.0, 5.0, -39.24), (-4.0, -5.0, 39.49), (-4.0, -5.0, -39.24), (4.0, 5.0, -39.24), (4.0, -5.0, -39.24), (4.0, 5.0, 39.49), (4.0, -5.0, 39.49), (64.0, 5.0, 39.49), (64.0, 5.0, -39.24), (56.0, 5.0, 39.49), (56.0, 5.0, -39.24), (64.0, -5.0, -39.24), (56.0, -5.0, -39.24), (64.0, -5.0, 39.49), (56.0, -5.0, 39.49)], [], [(0, 1, 2), (2, 1, 3), (0, 2, 4), (2, 5, 4), (4, 1, 0), (4, 6, 1), (4, 7, 6), (4, 5, 7), (1, 6, 3), (3, 6, 7), (3, 7, 2), (2, 7, 5), (8, 9, 10), (8, 11, 9), (10, 12, 8), (10, 13, 12), (11, 8, 14), (14, 8, 12), (9, 13, 10), (9, 15, 13), (9, 11, 14), (9, 14, 15), (13, 15, 12), (12, 15, 14), (16, 17, 18), (16, 19, 17), (16, 18, 20), (20, 18, 21), (17, 21, 18), (17, 22, 21), (19, 16, 23), (23, 16, 20), (19, 22, 17), (19, 23, 22), (23, 20, 22), (22, 20, 21), (24, 25, 26), (24, 27, 25), (26, 28, 24), (26, 29, 28), (24, 30, 27), (24, 28, 30), (26, 25, 29), (29, 25, 31), (25, 27, 31), (31, 27, 30), (29, 31, 28), (28, 31, 30), (32, 33, 34), (32, 35, 33), (34, 36, 32), (34, 37, 36), (35, 32, 38), (38, 32, 36), (33, 37, 34), (33, 39, 37), (33, 35, 38), (33, 38, 39), (37, 39, 36), (36, 39, 38), (40, 41, 42), (42, 41, 43), (41, 44, 43), (43, 44, 45), (41, 40, 44), (44, 40, 46), (40, 42, 46), (42, 47, 46), (46, 45, 44), (46, 47, 45), (42, 45, 47), (42, 43, 45), (48, 49, 50), (50, 49, 51), (49, 52, 51), (51, 52, 53), (49, 54, 52), (49, 48, 54), (54, 53, 52), (54, 55, 53), (48, 50, 54), (50, 55, 54), (55, 50, 53), (53, 50, 51)])
me_blue_window001_physics.polygons.foreach_set('use_smooth', [True] * 84)
_uv = me_blue_window001_physics.uv_layers.new(name='UVMap')
_uv.uv.foreach_set('vector', [0.0, 0.0, 0.0, 0.0, 0.0, 0.0, 0.0, 0.0, 0.0, 0.0, 0.0, 0.0, 0.0, 0.0, 0.0, 0.0, 0.0, 0.0, 0.0, 0.0, 0.0, 0.0, 0.0, 0.0, 0.0, 0.0, 0.0, 0.0, 0.0, 0.0, 0.0, 0.0, 0.0, 0.0, 0.0, 0.0, 0.0, 0.0, 0.0, 0.0, 0.0, 0.0, 0.0, 0.0, 0.0, 0.0, 0.0, 0.0, 0.0, 0.0, 0.0, 0.0, 0.0, 0.0, 0.0, 0.0, 0.0, 0.0, 0.0, 0.0, 0.0, 0.0, 0.0, 0.0, 0.0, 0.0, 0.0, 0.0, 0.0, 0.0, 0.0, 0.0, 0.0, 0.0, 0.0, 0.0, 0.0, 0.0, 0.0, 0.0, 0.0, 0.0, 0.0, 0.0, 0.0, 0.0, 0.0, 0.0, 0.0, 0.0, 0.0, 0.0, 0.0, 0.0, 0.0, 0.0, 0.0, 0.0, 0.0, 0.0, 0.0, 0.0, 0.0, 0.0, 0.0, 0.0, 0.0, 0.0, 0.0, 0.0, 0.0, 0.0, 0.0, 0.0, 0.0, 0.0, 0.0, 0.0, 0.0, 0.0, 0.0, 0.0, 0.0, 0.0, 0.0, 0.0, 0.0, 0.0, 0.0, 0.0, 0.0, 0.0, 0.0, 0.0, 0.0, 0.0, 0.0, 0.0, 0.0, 0.0, 0.0, 0.0, 0.0, 0.0, 0.0, 0.0, 0.0, 0.0, 0.0, 0.0, 0.0, 0.0, 0.0, 0.0, 0.0, 0.0, 0.0, 0.0, 0.0, 0.0, 0.0, 0.0, 0.0, 0.0, 0.0, 0.0, 0.0, 0.0, 0.0, 0.0, 0.0, 0.0, 0.0, 0.0, 0.0, 0.0, 0.0, 0.0, 0.0, 0.0, 0.0, 0.0, 0.0, 0.0, 0.0, 0.0, 0.0, 0.0, 0.0, 0.0, 0.0, 0.0, 0.0, 0.0, 0.0, 0.0, 0.0, 0.0, 0.0, 0.0, 0.0, 0.0, 0.0, 0.0, 0.0, 0.0, 0.0, 0.0, 0.0, 0.0, 0.0, 0.0, 0.0, 0.0, 0.0, 0.0, 0.0, 0.0, 0.0, 0.0, 0.0, 0.0, 0.0, 0.0, 0.0, 0.0, 0.0, 0.0, 0.0, 0.0, 0.0, 0.0, 0.0, 0.0, 0.0, 0.0, 0.0, 0.0, 0.0, 0.0, 0.0, 0.0, 0.0, 0.0, 0.0, 0.0, 0.0, 0.0, 0.0, 0.0, 0.0, 0.0, 0.0, 0.0, 0.0, 0.0, 0.0, 0.0, 0.0, 0.0, 0.0, 0.0, 0.0, 0.0, 0.0, 0.0, 0.0, 0.0, 0.0, 0.0, 0.0, 0.0, 0.0, 0.0, 0.0, 0.0, 0.0, 0.0, 0.0, 0.0, 0.0, 0.0, 0.0, 0.0, 0.0, 0.0, 0.0, 0.0, 0.0, 0.0, 0.0, 0.0, 0.0, 0.0, 0.0, 0.0, 0.0, 0.0, 0.0, 0.0, 0.0, 0.0, 0.0, 0.0, 0.0, 0.0, 0.0, 0.0, 0.0, 0.0, 0.0, 0.0, 0.0, 0.0, 0.0, 0.0, 0.0, 0.0, 0.0, 0.0, 0.0, 0.0, 0.0, 0.0, 0.0, 0.0, 0.0, 0.0, 0.0, 0.0, 0.0, 0.0, 0.0, 0.0, 0.0, 0.0, 0.0, 0.0, 0.0, 0.0, 0.0, 0.0, 0.0, 0.0, 0.0, 0.0, 0.0, 0.0, 0.0, 0.0, 0.0, 0.0, 0.0, 0.0, 0.0, 0.0, 0.0, 0.0, 0.0, 0.0, 0.0, 0.0, 0.0, 0.0, 0.0, 0.0, 0.0, 0.0, 0.0, 0.0, 0.0, 0.0, 0.0, 0.0, 0.0, 0.0, 0.0, 0.0, 0.0, 0.0, 0.0, 0.0, 0.0, 0.0, 0.0, 0.0, 0.0, 0.0, 0.0, 0.0, 0.0, 0.0, 0.0, 0.0, 0.0, 0.0, 0.0, 0.0, 0.0, 0.0, 0.0, 0.0, 0.0, 0.0, 0.0, 0.0, 0.0, 0.0, 0.0, 0.0, 0.0, 0.0, 0.0, 0.0, 0.0, 0.0, 0.0, 0.0, 0.0, 0.0, 0.0, 0.0, 0.0, 0.0, 0.0, 0.0, 0.0, 0.0, 0.0, 0.0, 0.0, 0.0, 0.0, 0.0, 0.0, 0.0, 0.0, 0.0, 0.0, 0.0, 0.0, 0.0, 0.0, 0.0, 0.0, 0.0, 0.0, 0.0, 0.0, 0.0, 0.0, 0.0, 0.0, 0.0, 0.0, 0.0, 0.0, 0.0, 0.0, 0.0, 0.0, 0.0, 0.0, 0.0, 0.0, 0.0, 0.0, 0.0, 0.0, 0.0, 0.0, 0.0, 0.0, 0.0, 0.0, 0.0, 0.0, 0.0, 0.0, 0.0, 0.0, 0.0, 0.0, 0.0, 0.0, 0.0, 0.0, 0.0, 0.0, 0.0, 0.0, 0.0, 0.0, 0.0, 0.0, 0.0, 0.0, 0.0, 0.0, 0.0, 0.0, 0.0, 0.0, 0.0])
me_blue_window001_physics.materials.append(mat_phy)
me_blue_window001_physics.use_remesh_fix_poles = True
me_blue_window001_physics.use_remesh_preserve_attributes = False
me_blue_window001_physics.use_mirror_vertex_groups = False
me_blue_window001_physics.update()
me_blue_window001_physics.normals_split_custom_set([tuple(v) for v in zip(*[iter([-0.3714, -0.9284, 0.01545, -0.6245, 0.7806, 0.02607, -0.3714, -0.9283, -0.0155, -0.3714, -0.9283, -0.0155, -0.6245, 0.7806, 0.02607, -0.1961, 0.9805, -0.008227, -0.3714, -0.9284, 0.01545, -0.3714, -0.9283, -0.0155, 0.3713, -0.9284, 0.01548, -0.3714, -0.9283, -0.0155, 0.3713, -0.9284, -0.01546, 0.3713, -0.9284, 0.01548, 0.3713, -0.9284, 0.01548, -0.6245, 0.7806, 0.02607, -0.3714, -0.9284, 0.01545, 0.3713, -0.9284, 0.01548, 0.1961, 0.9805, 0.008149, -0.6245, 0.7806, 0.02607, 0.3713, -0.9284, 0.01548, 0.6245, 0.7806, -0.02608, 0.1961, 0.9805, 0.008149, 0.3713, -0.9284, 0.01548, 0.3713, -0.9284, -0.01546, 0.6245, 0.7806, -0.02608, -0.6245, 0.7806, 0.02607, 0.1961, 0.9805, 0.008149, -0.1961, 0.9805, -0.008227, -0.1961, 0.9805, -0.008227, 0.1961, 0.9805, 0.008149, 0.6245, 0.7806, -0.02608, -0.1961, 0.9805, -0.008227, 0.6245, 0.7806, -0.02608, -0.3714, -0.9283, -0.0155, -0.3714, -0.9283, -0.0155, 0.6245, 0.7806, -0.02608, 0.3713, -0.9284, -0.01546, 0.6245, -0.7806, -0.02607, 0.3714, 0.9284, 0.01547, 0.1962, -0.9805, 0.008171, 0.6245, -0.7806, -0.02607, 0.3713, 0.9284, -0.01543, 0.3714, 0.9284, 0.01547, 0.1962, -0.9805, 0.008171, -0.3713, -0.9285, -0.00768, 0.6245, -0.7806, -0.02607, 0.1962, -0.9805, 0.008171, -0.3712, -0.928, 0.03098, -0.3713, -0.9285, -0.00768, 0.3713, 0.9284, -0.01543, 0.6245, -0.7806, -0.02607, -0.196, 0.9805, -0.0164, -0.196, 0.9805, -0.0164, 0.6245, -0.7806, -0.02607, -0.3713, -0.9285, -0.00768, 0.3714, 0.9284, 0.01547, -0.3712, -0.928, 0.03098, 0.1962, -0.9805, 0.008171, 0.3714, 0.9284, 0.01547, -0.6246, 0.7808, 0.01302, -0.3712, -0.928, 0.03098, 0.3714, 0.9284, 0.01547, 0.3713, 0.9284, -0.01543, -0.196, 0.9805, -0.0164, 0.3714, 0.9284, 0.01547, -0.196, 0.9805, -0.0164, -0.6246, 0.7808, 0.01302, -0.3712, -0.928, 0.03098, -0.6246, 0.7808, 0.01302, -0.3713, -0.9285, -0.00768, -0.3713, -0.9285, -0.00768, -0.6246, 0.7808, 0.01302, -0.196, 0.9805, -0.0164, -0.3712, 0.02359, 0.9282, 0.3713, -0.02358, 0.9282, 0.3697, 0.09385, 0.9244, -0.3712, 0.02359, 0.9282, -0.3697, -0.09384, 0.9244, 0.3713, -0.02358, 0.9282, -0.3712, 0.02359, 0.9282, 0.3697, 0.09385, 0.9244, -0.1959, 0.04979, -0.9794, -0.1959, 0.04979, -0.9794, 0.3697, 0.09385, 0.9244, 0.6242, 0.03958, -0.7803, 0.3713, -0.02358, 0.9282, 0.6242, 0.03958, -0.7803, 0.3697, 0.09385, 0.9244, 0.3713, -0.02358, 0.9282, 0.1958, -0.04974, -0.9794, 0.6242, 0.03958, -0.7803, -0.3697, -0.09384, 0.9244, -0.3712, 0.02359, 0.9282, -0.6242, -0.03959, -0.7803, -0.6242, -0.03959, -0.7803, -0.3712, 0.02359, 0.9282, -0.1959, 0.04979, -0.9794, -0.3697, -0.09384, 0.9244, 0.1958, -0.04974, -0.9794, 0.3713, -0.02358, 0.9282, -0.3697, -0.09384, 0.9244, -0.6242, -0.03959, -0.7803, 0.1958, -0.04974, -0.9794, -0.6242, -0.03959, -0.7803, -0.1959, 0.04979, -0.9794, 0.1958, -0.04974, -0.9794, 0.1958, -0.04974, -0.9794, -0.1959, 0.04979, -0.9794, 0.6242, 0.03958, -0.7803, 0.3713, -0.02356, 0.9282, -0.3713, 0.02363, 0.9282, -0.3697, -0.09384, 0.9244, 0.3713, -0.02356, 0.9282, 0.3697, 0.09385, 0.9244, -0.3713, 0.02363, 0.9282, -0.3697, -0.09384, 0.9244, 0.1959, -0.04976, -0.9794, 0.3713, -0.02356, 0.9282, -0.3697, -0.09384, 0.9244, -0.6242, -0.03969, -0.7802, 0.1959, -0.04976, -0.9794, 0.3713, -0.02356, 0.9282, 0.6241, 0.03968, -0.7803, 0.3697, 0.09385, 0.9244, 0.3713, -0.02356, 0.9282, 0.1959, -0.04976, -0.9794, 0.6241, 0.03968, -0.7803, -0.3697, -0.09384, 0.9244, -0.3713, 0.02363, 0.9282, -0.6242, -0.03969, -0.7802, -0.6242, -0.03969, -0.7802, -0.3713, 0.02363, 0.9282, -0.1959, 0.04981, -0.9794, -0.3713, 0.02363, 0.9282, 0.3697, 0.09385, 0.9244, -0.1959, 0.04981, -0.9794, -0.1959, 0.04981, -0.9794, 0.3697, 0.09385, 0.9244, 0.6241, 0.03968, -0.7803, -0.6242, -0.03969, -0.7802, -0.1959, 0.04981, -0.9794, 0.1959, -0.04976, -0.9794, 0.1959, -0.04976, -0.9794, -0.1959, 0.04981, -0.9794, 0.6241, 0.03968, -0.7803, 0.6242, -0.03971, -0.7803, 0.6228, 0.07906, 0.7784, 0.617, -0.1567, 0.7712, 0.6242, -0.03971, -0.7803, 0.6227, 0.07902, -0.7784, 0.6228, 0.07906, 0.7784, 0.617, -0.1567, 0.7712, -0.8431, -0.1071, -0.5269, 0.6242, -0.03971, -0.7803, 0.617, -0.1567, 0.7712, -0.371, -0.04707, 0.9274, -0.8431, -0.1071, -0.5269, 0.6227, 0.07902, -0.7784, 0.6242, -0.03971, -0.7803, -0.3697, 0.09394, -0.9244, -0.3697, 0.09394, -0.9244, 0.6242, -0.03971, -0.7803, -0.8431, -0.1071, -0.5269, 0.6228, 0.07906, 0.7784, -0.371, -0.04707, 0.9274, 0.617, -0.1567, 0.7712, 0.6228, 0.07906, 0.7784, -0.8468, 0.05375, 0.5292, -0.371, -0.04707, 0.9274, 0.6228, 0.07906, 0.7784, 0.6227, 0.07902, -0.7784, -0.3697, 0.09394, -0.9244, 0.6228, 0.07906, 0.7784, -0.3697, 0.09394, -0.9244, -0.8468, 0.05375, 0.5292, -0.371, -0.04707, 0.9274, -0.8468, 0.05375, 0.5292, -0.8431, -0.1071, -0.5269, -0.8431, -0.1071, -0.5269, -0.8468, 0.05375, 0.5292, -0.3697, 0.09394, -0.9244, -0.8468, -0.05374, -0.5292, -0.371, 0.04715, -0.9275, 0.6228, -0.07917, -0.7784, 0.6228, -0.07917, -0.7784, -0.371, 0.04715, -0.9275, 0.617, 0.1568, -0.7712, -0.371, 0.04715, -0.9275, -0.8431, 0.1071, 0.5269, 0.617, 0.1568, -0.7712, 0.617, 0.1568, -0.7712, -0.8431, 0.1071, 0.5269, 0.6242, 0.03959, 0.7803, -0.371, 0.04715, -0.9275, -0.8468, -0.05374, -0.5292, -0.8431, 0.1071, 0.5269, -0.8431, 0.1071, 0.5269, -0.8468, -0.05374, -0.5292, -0.3698, -0.09393, 0.9244, -0.8468, -0.05374, -0.5292, 0.6228, -0.07917, -0.7784, -0.3698, -0.09393, 0.9244, 0.6228, -0.07917, -0.7784, 0.6227, -0.07908, 0.7784, -0.3698, -0.09393, 0.9244, -0.3698, -0.09393, 0.9244, 0.6242, 0.03959, 0.7803, -0.8431, 0.1071, 0.5269, -0.3698, -0.09393, 0.9244, 0.6227, -0.07908, 0.7784, 0.6242, 0.03959, 0.7803, 0.6228, -0.07917, -0.7784, 0.6242, 0.03959, 0.7803, 0.6227, -0.07908, 0.7784, 0.6228, -0.07917, -0.7784, 0.617, 0.1568, -0.7712, 0.6242, 0.03959, 0.7803, -0.6227, -0.07912, 0.7785, -0.6242, 0.03971, 0.7803, -0.6228, -0.079, -0.7784, -0.6228, -0.079, -0.7784, -0.6242, 0.03971, 0.7803, -0.617, 0.1567, -0.7712, -0.6242, 0.03971, 0.7803, 0.617, 0.1566, 0.7712, -0.617, 0.1567, -0.7712, -0.617, 0.1567, -0.7712, 0.617, 0.1566, 0.7712, 0.6242, 0.03961, -0.7802, -0.6242, 0.03971, 0.7803, 0.6228, -0.07907, 0.7784, 0.617, 0.1566, 0.7712, -0.6242, 0.03971, 0.7803, -0.6227, -0.07912, 0.7785, 0.6228, -0.07907, 0.7784, 0.6228, -0.07907, 0.7784, 0.6242, 0.03961, -0.7802, 0.617, 0.1566, 0.7712, 0.6228, -0.07907, 0.7784, 0.6227, -0.07908, -0.7784, 0.6242, 0.03961, -0.7802, -0.6227, -0.07912, 0.7785, -0.6228, -0.079, -0.7784, 0.6228, -0.07907, 0.7784, -0.6228, -0.079, -0.7784, 0.6227, -0.07908, -0.7784, 0.6228, -0.07907, 0.7784, 0.6227, -0.07908, -0.7784, -0.6228, -0.079, -0.7784, 0.6242, 0.03961, -0.7802, 0.6242, 0.03961, -0.7802, -0.6228, -0.079, -0.7784, -0.617, 0.1567, -0.7712])] * 3)])
arm_blue_window001_qc_skeleton = bpy.data.armatures.new('blue_window001.qc_skeleton')  # bones are not reproduced

# ---- objects
ob_blue_window001_qc_skeleton = bpy.data.objects.new('blue_window001.qc_skeleton', arm_blue_window001_qc_skeleton)
ob_blue_window001_reference = bpy.data.objects.new('blue_window001_reference', me_blue_window001_reference)
ob_blue_window001_physics = bpy.data.objects.new('blue_window001_physics', me_blue_window001_physics)

# ---- transforms, parenting, visibility, modifiers, constraints
ob_blue_window001_qc_skeleton.location = (0.0, 0.0, 0.0)
ob_blue_window001_qc_skeleton.show_in_front = True
ob_blue_window001_qc_skeleton.lineart.crease_threshold = 0.0
ob_blue_window001_reference.parent = ob_blue_window001_qc_skeleton
ob_blue_window001_reference.location = (0.0, 0.0, 0.0)
ob_blue_window001_reference.lineart.crease_threshold = 0.0
_vg = ob_blue_window001_reference.vertex_groups.new(name='static_prop')
_vg.add([0, 1, 2, 3, 4, 5, 6, 7, 8, 9, 10, 11, 12, 13, 14, 15, 16, 17, 18, 19, 20, 21, 22, 23, 24, 25, 26, 27, 28, 29, 30, 31, 32, 33, 34, 35, 36, 37, 38, 39, 40, 41, 42, 43, 44, 45, 46, 47, 48, 49, 50, 51, 52, 53, 54, 55, 56, 57, 58, 59, 60, 61, 62, 63, 64, 65, 66, 67, 68, 69, 70, 71, 72, 73, 74, 75, 76, 77, 78, 79, 80, 81, 82, 83, 84, 85, 86, 87, 88, 89, 90, 91, 92, 93, 94, 95, 96, 97, 98, 99, 100, 101, 102, 103, 104, 105, 106, 107, 108, 109, 110, 111, 112, 113, 114, 115, 116, 117, 118, 119, 120, 121, 122, 123, 124, 125, 126, 127, 128, 129, 130, 131, 132, 133, 134, 135, 136, 137, 138, 139, 140, 141, 142, 143, 144, 145, 146, 147, 148, 149, 150, 151, 152, 153, 154, 155, 156, 157, 158, 159, 160, 161, 162, 163, 164, 165, 166, 167, 168, 169, 170, 171, 172, 173, 174, 175, 176, 177, 178, 179, 180, 181, 182, 183, 184, 185, 186, 187, 188, 189, 190, 191, 192, 193, 194, 195, 196, 197, 198, 199], 1.0, 'REPLACE')
_m = ob_blue_window001_reference.modifiers.new('Armature', 'ARMATURE')
_m.object = ob_blue_window001_qc_skeleton
ob_blue_window001_physics.parent = ob_blue_window001_qc_skeleton
ob_blue_window001_physics.location = (0.0, 0.0, 0.0)
ob_blue_window001_physics.display_type = 'SOLID'
ob_blue_window001_physics.show_wire = True
ob_blue_window001_physics.lineart.crease_threshold = 0.0
_vg = ob_blue_window001_physics.vertex_groups.new(name='static_prop')
_vg.add([0, 1, 2, 3, 4, 5, 6, 7, 8, 9, 10, 11, 12, 13, 14, 15, 16, 17, 18, 19, 20, 21, 22, 23, 24, 25, 26, 27, 28, 29, 30, 31, 32, 33, 34, 35, 36, 37, 38, 39, 40, 41, 42, 43, 44, 45, 46, 47, 48, 49, 50, 51, 52, 53, 54, 55], 1.0, 'REPLACE')
_m = ob_blue_window001_physics.modifiers.new('Armature', 'ARMATURE')
_m.object = ob_blue_window001_qc_skeleton

# ---- collection membership
scene.collection.objects.link(ob_blue_window001_qc_skeleton)
scene.collection.objects.link(ob_blue_window001_reference)
scene.collection.objects.link(ob_blue_window001_physics)
col_blue_window001.objects.link(ob_blue_window001_qc_skeleton)
col_blue_window001.objects.link(ob_blue_window001_reference)
col_blue_window001.objects.link(ob_blue_window001_physics)

# ---- scene / render settings (as saved in the file)
scene.frame_start = 1; scene.frame_end = 250; scene.frame_set(0)
scene.render.engine = 'BLENDER_EEVEE_NEXT'
scene.cycles.use_denoising = False
scene.cycles.samples = 128
scene.cycles.sampling_pattern = 'TABULATED_SOBOL'
scene.cycles.use_adaptive_sampling = False
scene.cycles.use_light_tree = False
scene.view_settings.view_transform = 'Filmic'
bpy.context.view_layer.update()

# ---- added for rendering (the .blend has no active camera and no usable light): camera, sun + grey world if the file has none
cam_auto = bpy.data.cameras.new('AutoCamera')
cam_auto.lens = 50.0
cam_auto.sensor_width = 36.0
cam_auto.clip_end = 4153.91
ob_auto_camera = bpy.data.objects.new('AutoCamera', cam_auto)
scene.collection.objects.link(ob_auto_camera)
ob_auto_camera.location = (236.691, -284.029, 189.353)
ob_auto_camera.rotation_euler = (1.09748, -7.21219e-08, 0.694738)
scene.camera = ob_auto_camera
light_auto_sun = bpy.data.lights.new('AutoSun', 'SUN')
light_auto_sun.energy = 3.0
light_auto_sun.angle = 0.0523599
ob_auto_sun = bpy.data.objects.new('AutoSun', light_auto_sun)
scene.collection.objects.link(ob_auto_sun)
ob_auto_sun.rotation_euler = (0.872665, 0.174533, 0.523599)
if scene.world is None:
    world_auto = bpy.data.worlds.new('AutoWorld')
    world_auto.color = (0.3, 0.3, 0.3)
    scene.world = world_auto
bpy.context.view_layer.update()
